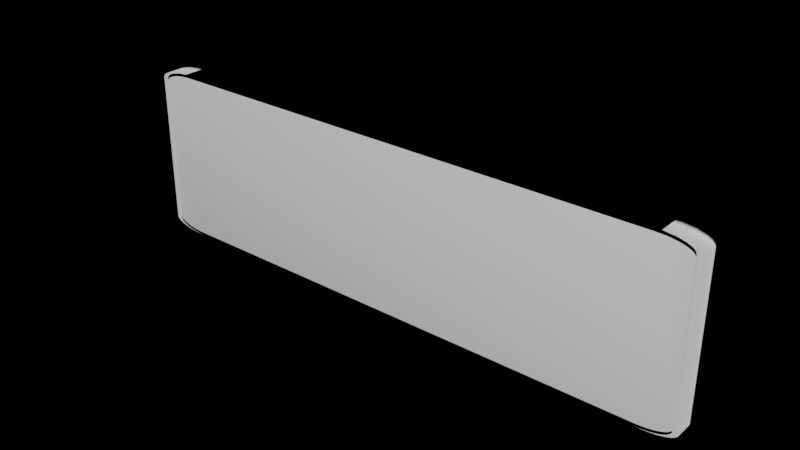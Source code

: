 # Source: 00.Panel_Block_Up.blend  (saved by Blender 3.2.14; exported with 4.5.12 LTS)
import bpy
from mathutils import Matrix  # noqa: F401  (used for matrix-valued properties, if any)

bpy.ops.wm.read_factory_settings(use_empty=True)
scene = bpy.context.scene
scene.name = 'Scene'

# ---- collections
col_collection = bpy.data.collections.new('Collection'); scene.collection.children.link(col_collection)

# ---- world
world_world = bpy.data.worlds.new('World'); scene.world = world_world
world_world.color = (0.0, 0.0, 0.0)
world_world.use_sun_shadow = False
world_world.sun_shadow_jitter_overblur = 0.0

# ---- meshes
me_cube_003 = bpy.data.meshes.new('Cube.003')
me_cube_003.from_pydata([(-0.5, -0.5, 0.09157), (-0.4418, -0.5, 0.03333), (-0.4999, -0.5, 0.08853), (-0.4997, -0.5, 0.08549), (-0.4993, -0.5, 0.08246), (-0.4987, -0.5, 0.07947), (-0.498, -0.5, 0.0765), (-0.4971, -0.5, 0.07358), (-0.4961, -0.5, 0.0707), (-0.495, -0.5, 0.06789), (-0.4937, -0.5, 0.06513), (-0.4922, -0.5, 0.06245), (-0.4906, -0.5, 0.05985), (-0.4889, -0.5, 0.05734), (-0.487, -0.5, 0.05492), (-0.485, -0.5, 0.0526), (-0.4829, -0.5, 0.05039), (-0.4807, -0.5, 0.04829), (-0.4784, -0.5, 0.04631), (-0.476, -0.5, 0.04446), (-0.4735, -0.5, 0.04273), (-0.4709, -0.5, 0.04114), (-0.4682, -0.5, 0.03968), (-0.4654, -0.5, 0.03837), (-0.4626, -0.5, 0.0372), (-0.4598, -0.5, 0.03618), (-0.4568, -0.5, 0.03532), (-0.4539, -0.5, 0.03461), (-0.4509, -0.5, 0.03405), (-0.4478, -0.5, 0.03365), (-0.4448, -0.5, 0.03341), (-0.4418, -0.5, 1.033), (-0.5, -0.5, 0.9751), (-0.4448, -0.5, 1.033), (-0.4478, -0.5, 1.033), (-0.4509, -0.5, 1.033), (-0.4539, -0.5, 1.032), (-0.4568, -0.5, 1.031), (-0.4598, -0.5, 1.03), (-0.4626, -0.5, 1.029), (-0.4654, -0.5, 1.028), (-0.4682, -0.5, 1.027), (-0.4709, -0.5, 1.026), (-0.4735, -0.5, 1.024), (-0.476, -0.5, 1.022), (-0.4784, -0.5, 1.02), (-0.4807, -0.5, 1.018), (-0.4829, -0.5, 1.016), (-0.485, -0.5, 1.014), (-0.487, -0.5, 1.012), (-0.4889, -0.5, 1.009), (-0.4906, -0.5, 1.007), (-0.4922, -0.5, 1.004), (-0.4937, -0.5, 1.002), (-0.495, -0.5, 0.9988), (-0.4961, -0.5, 0.996), (-0.4971, -0.5, 0.9931), (-0.498, -0.5, 0.9902), (-0.4987, -0.5, 0.9872), (-0.4993, -0.5, 0.9842), (-0.4997, -0.5, 0.9812), (-0.4999, -0.5, 0.9781), (-0.4418, 0.5, 0.03333), (-0.5, 0.5, 0.09157), (-0.4448, 0.5, 0.03341), (-0.4478, 0.5, 0.03365), (-0.4509, 0.5, 0.03405), (-0.4539, 0.5, 0.03461), (-0.4568, 0.5, 0.03532), (-0.4598, 0.5, 0.03618), (-0.4626, 0.5, 0.0372), (-0.4654, 0.5, 0.03837), (-0.4682, 0.5, 0.03968), (-0.4709, 0.5, 0.04114), (-0.4735, 0.5, 0.04273), (-0.476, 0.5, 0.04446), (-0.4784, 0.5, 0.04631), (-0.4807, 0.5, 0.04829), (-0.4829, 0.5, 0.05039), (-0.485, 0.5, 0.0526), (-0.487, 0.5, 0.05492), (-0.4889, 0.5, 0.05734), (-0.4906, 0.5, 0.05985), (-0.4922, 0.5, 0.06245), (-0.4937, 0.5, 0.06513), (-0.495, 0.5, 0.06789), (-0.4961, 0.5, 0.0707), (-0.4971, 0.5, 0.07358), (-0.498, 0.5, 0.0765), (-0.4987, 0.5, 0.07947), (-0.4993, 0.5, 0.08246), (-0.4997, 0.5, 0.08549), (-0.4999, 0.5, 0.08853), (-0.5, 0.5, 0.9751), (-0.4418, 0.5, 1.033), (-0.4999, 0.5, 0.9781), (-0.4997, 0.5, 0.9812), (-0.4993, 0.5, 0.9842), (-0.4987, 0.5, 0.9872), (-0.498, 0.5, 0.9902), (-0.4971, 0.5, 0.9931), (-0.4961, 0.5, 0.996), (-0.495, 0.5, 0.9988), (-0.4937, 0.5, 1.002), (-0.4922, 0.5, 1.004), (-0.4906, 0.5, 1.007), (-0.4889, 0.5, 1.009), (-0.487, 0.5, 1.012), (-0.485, 0.5, 1.014), (-0.4829, 0.5, 1.016), (-0.4807, 0.5, 1.018), (-0.4784, 0.5, 1.02), (-0.476, 0.5, 1.022), (-0.4735, 0.5, 1.024), (-0.4709, 0.5, 1.026), (-0.4682, 0.5, 1.027), (-0.4654, 0.5, 1.028), (-0.4626, 0.5, 1.029), (-0.4598, 0.5, 1.03), (-0.4568, 0.5, 1.031), (-0.4539, 0.5, 1.032), (-0.4509, 0.5, 1.033), (-0.4478, 0.5, 1.033), (-0.4448, 0.5, 1.033), (0.4418, -0.5, 0.03333), (0.5, -0.5, 0.09157), (0.4448, -0.5, 0.03341), (0.4478, -0.5, 0.03365), (0.4509, -0.5, 0.03405), (0.4539, -0.5, 0.03461), (0.4568, -0.5, 0.03532), (0.4598, -0.5, 0.03618), (0.4626, -0.5, 0.0372), (0.4654, -0.5, 0.03837), (0.4682, -0.5, 0.03968), (0.4709, -0.5, 0.04114), (0.4735, -0.5, 0.04273), (0.476, -0.5, 0.04446), (0.4784, -0.5, 0.04631), (0.4807, -0.5, 0.04829), (0.4829, -0.5, 0.05039), (0.485, -0.5, 0.0526), (0.487, -0.5, 0.05492), (0.4889, -0.5, 0.05734), (0.4906, -0.5, 0.05985), (0.4922, -0.5, 0.06245), (0.4937, -0.5, 0.06513), (0.495, -0.5, 0.06789), (0.4961, -0.5, 0.0707), (0.4971, -0.5, 0.07358), (0.498, -0.5, 0.0765), (0.4987, -0.5, 0.07947), (0.4993, -0.5, 0.08246), (0.4997, -0.5, 0.08549), (0.4999, -0.5, 0.08853), (0.5, -0.5, 0.9751), (0.4418, -0.5, 1.033), (0.4999, -0.5, 0.9781), (0.4997, -0.5, 0.9812), (0.4993, -0.5, 0.9842), (0.4987, -0.5, 0.9872), (0.498, -0.5, 0.9902), (0.4971, -0.5, 0.9931), (0.4961, -0.5, 0.996), (0.495, -0.5, 0.9988), (0.4937, -0.5, 1.002), (0.4922, -0.5, 1.004), (0.4906, -0.5, 1.007), (0.4889, -0.5, 1.009), (0.487, -0.5, 1.012), (0.485, -0.5, 1.014), (0.4829, -0.5, 1.016), (0.4807, -0.5, 1.018), (0.4784, -0.5, 1.02), (0.476, -0.5, 1.022), (0.4735, -0.5, 1.024), (0.4709, -0.5, 1.026), (0.4682, -0.5, 1.027), (0.4654, -0.5, 1.028), (0.4626, -0.5, 1.029), (0.4598, -0.5, 1.03), (0.4568, -0.5, 1.031), (0.4539, -0.5, 1.032), (0.4509, -0.5, 1.033), (0.4478, -0.5, 1.033), (0.4448, -0.5, 1.033), (0.5, 0.5, 0.09157), (0.4418, 0.5, 0.03333), (0.4999, 0.5, 0.08853), (0.4997, 0.5, 0.08549), (0.4993, 0.5, 0.08246), (0.4987, 0.5, 0.07947), (0.498, 0.5, 0.0765), (0.4971, 0.5, 0.07358), (0.4961, 0.5, 0.0707), (0.495, 0.5, 0.06789), (0.4937, 0.5, 0.06513), (0.4922, 0.5, 0.06245), (0.4906, 0.5, 0.05985), (0.4889, 0.5, 0.05734), (0.487, 0.5, 0.05492), (0.485, 0.5, 0.0526), (0.4829, 0.5, 0.05039), (0.4807, 0.5, 0.04829), (0.4784, 0.5, 0.04631), (0.476, 0.5, 0.04446), (0.4735, 0.5, 0.04273), (0.4709, 0.5, 0.04114), (0.4682, 0.5, 0.03968), (0.4654, 0.5, 0.03837), (0.4626, 0.5, 0.0372), (0.4598, 0.5, 0.03618), (0.4568, 0.5, 0.03532), (0.4539, 0.5, 0.03461), (0.4509, 0.5, 0.03405), (0.4478, 0.5, 0.03365), (0.4448, 0.5, 0.03341), (0.4418, 0.5, 1.033), (0.5, 0.5, 0.9751), (0.4448, 0.5, 1.033), (0.4478, 0.5, 1.033), (0.4509, 0.5, 1.033), (0.4539, 0.5, 1.032), (0.4568, 0.5, 1.031), (0.4598, 0.5, 1.03), (0.4626, 0.5, 1.029), (0.4654, 0.5, 1.028), (0.4682, 0.5, 1.027), (0.4709, 0.5, 1.026), (0.4735, 0.5, 1.024), (0.476, 0.5, 1.022), (0.4784, 0.5, 1.02), (0.4807, 0.5, 1.018), (0.4829, 0.5, 1.016), (0.485, 0.5, 1.014), (0.487, 0.5, 1.012), (0.4889, 0.5, 1.009), (0.4906, 0.5, 1.007), (0.4922, 0.5, 1.004), (0.4937, 0.5, 1.002), (0.495, 0.5, 0.9988), (0.4961, 0.5, 0.996), (0.4971, 0.5, 0.9931), (0.498, 0.5, 0.9902), (0.4987, 0.5, 0.9872), (0.4993, 0.5, 0.9842), (0.4997, 0.5, 0.9812), (0.4999, 0.5, 0.9781), (-0.49, -0.5, 0.1052), (-0.4899, -0.5, 0.1022), (-0.4897, -0.5, 0.0993), (-0.4893, -0.5, 0.09638), (-0.4881, -0.5, 0.09062), (-0.4888, -0.5, 0.09348), (-0.4872, -0.5, 0.08779), (-0.4862, -0.5, 0.08501), (-0.4838, -0.5, 0.07963), (-0.4851, -0.5, 0.08229), (-0.4808, -0.5, 0.07453), (-0.4773, -0.5, 0.06976), (-0.4791, -0.5, 0.0721), (-0.4824, -0.5, 0.07704), (-0.4753, -0.5, 0.06752), (-0.4733, -0.5, 0.06538), (-0.4688, -0.5, 0.06144), (-0.4711, -0.5, 0.06335), (-0.464, -0.5, 0.05797), (-0.4588, -0.5, 0.05503), (-0.4615, -0.5, 0.05643), (-0.4665, -0.5, 0.05964), (-0.4534, -0.5, 0.05263), (-0.4477, -0.5, 0.05081), (-0.4506, -0.5, 0.05164), (-0.4419, -0.5, 0.04958), (-0.4419, -0.5, 1.015), (-0.4448, -0.5, 0.05012), (-0.4561, -0.5, 0.05376), (-0.49, -0.5, 0.9593), (-0.4899, -0.5, 0.9622), (-0.4897, -0.5, 0.9651), (-0.4888, -0.5, 0.971), (-0.4893, -0.5, 0.9681), (-0.4881, -0.5, 0.9738), (-0.4872, -0.5, 0.9767), (-0.4851, -0.5, 0.9822), (-0.4862, -0.5, 0.9794), (-0.4824, -0.5, 0.9874), (-0.4791, -0.5, 0.9923), (-0.4808, -0.5, 0.9899), (-0.4838, -0.5, 0.9848), (-0.4733, -0.5, 0.9991), (-0.4753, -0.5, 0.9969), (-0.4688, -0.5, 1.003), (-0.464, -0.5, 1.006), (-0.4665, -0.5, 1.005), (-0.4711, -0.5, 1.001), (-0.4588, -0.5, 1.009), (-0.4534, -0.5, 1.012), (-0.4561, -0.5, 1.011), (-0.4477, -0.5, 1.014), (-0.4448, -0.5, 1.014), (-0.4506, -0.5, 1.013), (-0.4615, -0.5, 1.008), (-0.4773, -0.5, 0.9947), (0.4419, -0.5, 1.015), (0.4419, -0.5, 0.04958), (0.4448, -0.5, 0.05012), (0.4506, -0.5, 0.05164), (0.4477, -0.5, 0.05081), (0.4534, -0.5, 0.05263), (0.4561, -0.5, 0.05376), (0.4615, -0.5, 0.05643), (0.4588, -0.5, 0.05503), (0.4665, -0.5, 0.05964), (0.4711, -0.5, 0.06335), (0.4688, -0.5, 0.06144), (0.464, -0.5, 0.05797), (0.4733, -0.5, 0.06538), (0.4753, -0.5, 0.06752), (0.4791, -0.5, 0.0721), (0.4773, -0.5, 0.06976), (0.4824, -0.5, 0.07704), (0.4851, -0.5, 0.08229), (0.4838, -0.5, 0.07963), (0.4808, -0.5, 0.07453), (0.4872, -0.5, 0.08779), (0.4888, -0.5, 0.09348), (0.4881, -0.5, 0.09062), (0.4897, -0.5, 0.0993), (0.49, -0.5, 0.1052), (0.4899, -0.5, 0.1022), (0.4893, -0.5, 0.09638), (0.4862, -0.5, 0.08501), (0.4477, -0.5, 1.014), (0.4448, -0.5, 1.014), (0.4534, -0.5, 1.012), (0.4588, -0.5, 1.009), (0.4561, -0.5, 1.011), (0.4506, -0.5, 1.013), (0.4665, -0.5, 1.005), (0.464, -0.5, 1.006), (0.4711, -0.5, 1.001), (0.4753, -0.5, 0.9969), (0.4733, -0.5, 0.9991), (0.4688, -0.5, 1.003), (0.4615, -0.5, 1.008), (0.4791, -0.5, 0.9923), (0.4824, -0.5, 0.9874), (0.4808, -0.5, 0.9899), (0.4851, -0.5, 0.9822), (0.4872, -0.5, 0.9767), (0.4862, -0.5, 0.9794), (0.4838, -0.5, 0.9848), (0.4893, -0.5, 0.9681), (0.4888, -0.5, 0.971), (0.4899, -0.5, 0.9622), (0.49, -0.5, 0.9593), (0.4897, -0.5, 0.9651), (0.4881, -0.5, 0.9738), (0.4773, -0.5, 0.9947), (-0.4389, -0.5, 0.0492), (-0.4389, -0.5, 1.015), (-0.4329, -0.5, 0.04889), (-0.4359, -0.5, 0.04897), (-0.4329, -0.5, 1.016), (-0.4359, -0.5, 1.015), (0.4329, -0.5, 1.016), (0.4389, -0.5, 1.015), (0.4389, -0.5, 0.0492), (0.4329, -0.5, 0.04889), (0.4359, -0.5, 0.04897), (0.4359, -0.5, 1.015), (-0.49, 0.5, 0.1052), (-0.4899, 0.5, 0.1022), (-0.4897, 0.5, 0.0993), (-0.4893, 0.5, 0.09638), (-0.4881, 0.5, 0.09062), (-0.4888, 0.5, 0.09348), (-0.4872, 0.5, 0.08779), (-0.4862, 0.5, 0.08501), (-0.4838, 0.5, 0.07963), (-0.4851, 0.5, 0.08229), (-0.4808, 0.5, 0.07453), (-0.4773, 0.5, 0.06976), (-0.4791, 0.5, 0.0721), (-0.4824, 0.5, 0.07704), (-0.4753, 0.5, 0.06752), (-0.4733, 0.5, 0.06538), (-0.4688, 0.5, 0.06144), (-0.4711, 0.5, 0.06335), (-0.464, 0.5, 0.05797), (-0.4588, 0.5, 0.05503), (-0.4615, 0.5, 0.05643), (-0.4665, 0.5, 0.05964), (-0.4534, 0.5, 0.05263), (-0.4477, 0.5, 0.05081), (-0.4506, 0.5, 0.05164), (-0.4419, 0.5, 0.04958), (-0.4419, 0.5, 1.015), (-0.4448, 0.5, 0.05012), (-0.4561, 0.5, 0.05376), (-0.49, 0.5, 0.9593), (-0.4899, 0.5, 0.9622), (-0.4897, 0.5, 0.9651), (-0.4888, 0.5, 0.971), (-0.4893, 0.5, 0.9681), (-0.4881, 0.5, 0.9738), (-0.4872, 0.5, 0.9767), (-0.4851, 0.5, 0.9822), (-0.4862, 0.5, 0.9794), (-0.4824, 0.5, 0.9874), (-0.4791, 0.5, 0.9923), (-0.4808, 0.5, 0.9899), (-0.4838, 0.5, 0.9848), (-0.4733, 0.5, 0.9991), (-0.4753, 0.5, 0.9969), (-0.4688, 0.5, 1.003), (-0.464, 0.5, 1.006), (-0.4665, 0.5, 1.005), (-0.4711, 0.5, 1.001), (-0.4588, 0.5, 1.009), (-0.4534, 0.5, 1.012), (-0.4561, 0.5, 1.011), (-0.4477, 0.5, 1.014), (-0.4448, 0.5, 1.014), (-0.4506, 0.5, 1.013), (-0.4615, 0.5, 1.008), (-0.4773, 0.5, 0.9947), (0.4419, 0.5, 0.04958), (0.4419, 0.5, 1.015), (0.4448, 0.5, 0.05012), (0.4506, 0.5, 0.05164), (0.4477, 0.5, 0.05081), (0.4534, 0.5, 0.05263), (0.4561, 0.5, 0.05376), (0.4615, 0.5, 0.05643), (0.4588, 0.5, 0.05503), (0.4665, 0.5, 0.05964), (0.4711, 0.5, 0.06335), (0.4688, 0.5, 0.06144), (0.464, 0.5, 0.05797), (0.4733, 0.5, 0.06538), (0.4753, 0.5, 0.06752), (0.4791, 0.5, 0.0721), (0.4773, 0.5, 0.06976), (0.4824, 0.5, 0.07704), (0.4851, 0.5, 0.08229), (0.4838, 0.5, 0.07963), (0.4808, 0.5, 0.07453), (0.4872, 0.5, 0.08779), (0.4888, 0.5, 0.09348), (0.4881, 0.5, 0.09062), (0.4897, 0.5, 0.0993), (0.49, 0.5, 0.1052), (0.4899, 0.5, 0.1022), (0.4893, 0.5, 0.09638), (0.4862, 0.5, 0.08501), (0.4448, 0.5, 1.014), (0.4477, 0.5, 1.014), (0.4506, 0.5, 1.013), (0.4534, 0.5, 1.012), (0.4588, 0.5, 1.009), (0.4561, 0.5, 1.011), (0.4665, 0.5, 1.005), (0.464, 0.5, 1.006), (0.4711, 0.5, 1.001), (0.4753, 0.5, 0.9969), (0.4733, 0.5, 0.9991), (0.4688, 0.5, 1.003), (0.4615, 0.5, 1.008), (0.4791, 0.5, 0.9923), (0.4824, 0.5, 0.9874), (0.4808, 0.5, 0.9899), (0.4851, 0.5, 0.9822), (0.4872, 0.5, 0.9767), (0.4862, 0.5, 0.9794), (0.4838, 0.5, 0.9848), (0.4893, 0.5, 0.9681), (0.4888, 0.5, 0.971), (0.4899, 0.5, 0.9622), (0.49, 0.5, 0.9593), (0.4897, 0.5, 0.9651), (0.4881, 0.5, 0.9738), (0.4773, 0.5, 0.9947), (-0.4389, 0.5, 0.0492), (-0.4389, 0.5, 1.015), (-0.4329, 0.5, 0.04889), (-0.4359, 0.5, 0.04897), (-0.4329, 0.5, 1.016), (-0.4359, 0.5, 1.015), (0.4329, 0.5, 1.016), (0.4389, 0.5, 1.015), (0.4389, 0.5, 0.0492), (0.4329, 0.5, 0.04889), (0.4359, 0.5, 0.04897), (0.4359, 0.5, 1.015), (-0.49, -0.5, 0.6317), (0.49, -0.5, 0.1041), (0.49, -0.5, 0.9611), (0.4891, -0.5, 0.09527), (0.4895, -0.5, 0.09818), (0.4898, -0.5, 0.1011), (0.4898, -0.5, 0.964), (0.4894, -0.5, 0.9669), (0.489, -0.5, 0.9698), (0.4883, -0.5, 0.9727), (0.4875, -0.5, 0.9756), (0.4866, -0.5, 0.9784), (0.4855, -0.5, 0.9811), (0.4843, -0.5, 0.9838), (0.4829, -0.5, 0.9864), (0.4814, -0.5, 0.989), (0.4797, -0.5, 0.9914), (0.478, -0.5, 0.9938), (0.4761, -0.5, 0.9961), (0.4741, -0.5, 0.9982), (0.1009, -0.5, 1.016), (0.4885, -0.5, 0.09238), (0.4877, -0.5, 0.08953), (0.4868, -0.5, 0.08673), (0.4858, -0.5, 0.08397), (0.4846, -0.5, 0.08127), (0.4832, -0.5, 0.07864), (0.4818, -0.5, 0.07607), (0.4801, -0.5, 0.07359), (0.4784, -0.5, 0.0712), (0.4765, -0.5, 0.0689), (0.4746, -0.5, 0.0667), (0.4725, -0.5, 0.0646), (-0.4719, -0.5, 0.06413), (0.4702, -0.5, 0.06262), (0.4679, -0.5, 0.06075), (-0.4697, -0.5, 0.06217), (-0.4674, -0.5, 0.06033), (0.4655, -0.5, 0.059), (0.463, -0.5, 0.05738), (-0.465, -0.5, 0.05861), (-0.4624, -0.5, 0.05702), (0.4605, -0.5, 0.05589), (0.4578, -0.5, 0.05454), (-0.4598, -0.5, 0.05556), (-0.4572, -0.5, 0.05424), (0.4551, -0.5, 0.05332), (0.4523, -0.5, 0.05225), (-0.4544, -0.5, 0.05306), (-0.4516, -0.5, 0.05202), (0.4495, -0.5, 0.05132), (0.4466, -0.5, 0.05054), (-0.4488, -0.5, 0.05113), (-0.4459, -0.5, 0.05038), (0.4437, -0.5, 0.04991), (0.4407, -0.5, 0.04943), (-0.443, -0.5, 0.04979), (-0.44, -0.5, 0.04934), (0.4377, -0.5, 0.04911), (0.4348, -0.5, 0.04894), (-0.4371, -0.5, 0.04905), (-0.4341, -0.5, 0.04892), (-0.4882, 0.5, 0.09132), (-0.4874, 0.5, 0.08848), (-0.4865, 0.5, 0.08569), (-0.4853, 0.5, 0.08295), (-0.4841, 0.5, 0.08028), (-0.4827, 0.5, 0.07767), (-0.4812, 0.5, 0.07514), (-0.4795, 0.5, 0.07269), (-0.4777, 0.5, 0.07033), (-0.4758, 0.5, 0.06806), (-0.4738, 0.5, 0.0659), (-0.2219, 0.5, 0.04889), (-0.4899, 0.5, 0.103), (-0.49, 0.5, 0.96), (-0.4889, 0.5, 0.09419), (-0.4894, 0.5, 0.09709), (-0.4897, 0.5, 0.1), (-0.4899, 0.5, 0.9629), (-0.4896, 0.5, 0.9659), (-0.4892, 0.5, 0.9688), (-0.4886, 0.5, 0.9717), (-0.4878, 0.5, 0.9745), (-0.487, 0.5, 0.9773), (-0.4859, 0.5, 0.9801), (-0.4848, 0.5, 0.9828), (-0.4834, 0.5, 0.9854), (-0.482, 0.5, 0.988), (-0.4683, 0.5, 1.003), (-0.4659, 0.5, 1.005), (-0.4634, 0.5, 1.007), (-0.4527, 0.5, 1.012), (-0.4411, 0.5, 1.015), (-0.4382, 0.5, 1.015), (-0.4352, 0.5, 1.015), (-0.4441, 0.5, 1.014), (-0.4499, 0.5, 1.013), (-0.447, 0.5, 1.014), (-0.4608, 0.5, 1.008), (-0.4582, 0.5, 1.01), (-0.4555, 0.5, 1.011), (-0.4804, 0.5, 0.9905), (-0.4787, 0.5, 0.9929), (-0.4768, 0.5, 0.9952), (-0.4748, 0.5, 0.9974), (-0.4728, 0.5, 0.9996), (-0.4706, 0.5, 1.002), (0.4366, 0.5, 1.015), (0.4337, 0.5, 1.016), (0.4426, 0.5, 1.015), (0.4396, 0.5, 1.015), (0.4512, 0.5, 1.013), (0.4484, 0.5, 1.013), (0.4455, 0.5, 1.014), (0.4671, 0.5, 1.004), (0.4646, 0.5, 1.006), (0.4621, 0.5, 1.008), (0.4595, 0.5, 1.009), (0.4568, 0.5, 1.01), (0.4541, 0.5, 1.012), (0.49, 0.5, 0.3133), (0.4716, 0.5, 1.001), (0.4694, 0.5, 1.003), (0.1416, -0.1636, 1.016), (0.4802, -0.1636, 0.07371), (-0.4803, 0.2167, 0.9906), (-0.4759, 0.2167, 0.06815), (-0.4748, 0.2167, 0.9975), (0.4885, -0.1636, 0.09252), (0.4855, -0.1636, 0.9812), (0.4813, -0.1636, 0.9891), (-0.4428, -0.1636, 0.04976), (0.4878, -0.1636, 0.08967), (-0.4727, 0.2167, 0.9996), (-0.4891, 0.2167, 0.9689), (-0.4786, 0.2167, 0.993), (-0.4469, 0.2167, 1.014), (-0.4543, -0.1636, 0.05301), (-0.4865, 0.2167, 0.0858), (0.4427, 0.2167, 1.015), (-0.4886, 0.2167, 0.9718), (-0.4718, -0.1636, 0.06403), (-0.4899, 0.2167, 0.1031), (-0.4351, 0.2167, 1.016), (0.4524, -0.1636, 0.0523), (-0.457, -0.1636, 0.05418), (0.4896, -0.1636, 0.09832), (-0.4554, 0.2167, 1.011), (0.4842, -0.1636, 0.9839), (-0.4739, 0.2167, 0.06598), (-0.4581, 0.2167, 1.01), (0.4828, -0.1636, 0.9865), (0.4695, 0.2167, 1.002), (0.4858, -0.1636, 0.0841), (-0.441, 0.2167, 1.015), (-0.4339, -0.1636, 0.04891), (0.4833, -0.1636, 0.07876), (-0.4767, 0.2167, 0.9953), (0.4467, -0.1636, 0.05058), (0.4875, -0.1636, 0.9757), (-0.49, 0.2167, 0.9601), (-0.4869, 0.2167, 0.9774), (-0.4812, 0.2167, 0.07524), (0.4704, -0.1636, 0.06271), (0.4671, 0.2167, 1.004), (-0.4658, 0.2167, 1.005), (0.4514, 0.2167, 1.013), (0.4368, 0.2167, 1.015), (0.468, -0.1636, 0.06083), (-0.4623, -0.1636, 0.05695), (0.4379, -0.1636, 0.04912), (-0.4607, 0.2167, 1.008), (0.4891, -0.1636, 0.09541), (0.4606, -0.1636, 0.05596), (-0.4899, 0.2167, 0.963), (-0.4898, 0.2167, 0.1001), (-0.49, -0.1636, 0.6719), (-0.4633, 0.2167, 1.007), (-0.4497, 0.2167, 1.013), (0.4785, -0.1636, 0.07131), (-0.4399, -0.1636, 0.04933), (0.4894, -0.1636, 0.9671), (0.4496, -0.1636, 0.05136), (0.4846, -0.1636, 0.08139), (0.49, 0.2167, 0.3471), (-0.4648, -0.1636, 0.05853), (-0.4796, 0.2167, 0.07278), (0.4797, -0.1636, 0.9915), (0.4766, -0.1636, 0.069), (-0.4883, 0.2167, 0.09143), (0.474, -0.1636, 0.9983), (-0.4859, 0.2167, 0.9802), (-0.4819, 0.2167, 0.9881), (0.4438, -0.1636, 0.04994), (-0.4874, 0.2167, 0.08859), (0.4717, 0.2167, 1.001), (0.4889, -0.1636, 0.97), (0.4779, -0.1636, 0.9939), (0.4456, 0.2167, 1.014), (0.4552, -0.1636, 0.05338), (0.4869, -0.1636, 0.08686), (-0.444, 0.2167, 1.014), (0.4883, -0.1636, 0.9729), (0.4726, -0.1636, 0.0647), (0.49, -0.1636, 0.1042), (0.4338, 0.2167, 1.016), (-0.4515, -0.1636, 0.05198), (0.4579, -0.1636, 0.0546), (-0.4894, 0.2167, 0.09721), (0.4542, 0.2167, 1.011), (-0.4847, 0.2167, 0.9829), (0.4746, -0.1636, 0.0668), (0.4569, 0.2167, 1.01), (-0.4834, 0.2167, 0.9855), (-0.4705, 0.2167, 1.002), (-0.4854, 0.2167, 0.08306), (0.4397, 0.2167, 1.015), (-0.1876, 0.2167, 0.04889), (0.4349, -0.1636, 0.04894), (-0.4828, 0.2167, 0.07777), (0.476, -0.1636, 0.9962), (-0.4458, -0.1636, 0.05035), (-0.4878, 0.2167, 0.9746), (0.4899, -0.1636, 0.9612), (0.4865, -0.1636, 0.9785), (0.4818, -0.1636, 0.07619), (-0.4696, -0.1636, 0.06208), (-0.4682, 0.2167, 1.004), (0.4647, 0.2167, 1.006), (-0.4526, 0.2167, 1.012), (-0.438, 0.2167, 1.015), (-0.4673, -0.1636, 0.06024), (0.4632, -0.1636, 0.05745), (-0.4369, -0.1636, 0.04904), (0.4596, 0.2167, 1.009), (-0.4889, 0.2167, 0.0943), (-0.4597, -0.1636, 0.0555), (0.4898, -0.1636, 0.1013), (0.4622, 0.2167, 1.008), (0.4898, -0.1636, 0.9642), (0.4485, 0.2167, 1.013), (-0.4778, 0.2167, 0.07042), (0.4409, -0.1636, 0.04945), (-0.4896, 0.2167, 0.966), (-0.4487, -0.1636, 0.05109), (-0.4841, 0.2167, 0.08038), (0.4656, -0.1636, 0.05908)], [], [(499, 326, 125, 155, 157, 158, 159, 160, 161, 162, 163, 164, 165, 166, 167, 168, 169, 170, 171, 172, 173, 174, 175, 176, 177, 178, 179, 180, 181, 182, 183, 184, 185, 156, 31, 33, 34, 35, 36, 37, 38, 39, 40, 41, 42, 43, 44, 45, 46, 47, 48, 49, 50, 51, 52, 53, 54, 55, 56, 57, 58, 59, 60, 61, 32, 0, 253, 251, 250, 249, 248, 496, 277, 278, 279, 281, 280, 282, 283, 285, 284, 289, 286, 288, 287, 303, 291, 290, 295, 292, 294, 293, 302, 296, 298, 297, 301, 299, 300, 274, 361, 365, 364, 516, 366, 371, 367, 304, 334, 333, 338, 335, 337, 336, 345, 340, 339, 344, 341, 343, 515, 342, 514, 359, 513, 346, 512, 348, 511, 347, 510, 352, 509, 349, 508, 351, 507, 350, 506, 358, 505, 354, 504, 353, 503, 357, 502, 355, 498, 356, 329, 497, 330, 501, 328, 500, 331), (29, 30, 1, 124, 126, 127, 128, 129, 130, 131, 132, 133, 134, 135, 136, 137, 138, 139, 140, 141, 142, 143, 144, 145, 146, 147, 148, 149, 150, 151, 152, 153, 154, 125, 326, 517, 327, 518, 325, 519, 332, 520, 322, 521, 323, 522, 321, 523, 324, 524, 319, 525, 320, 526, 318, 527, 317, 528, 314, 530, 315, 531, 313, 534, 316, 535, 311, 538, 312, 539, 310, 542, 309, 543, 307, 546, 308, 547, 306, 550, 305, 551, 368, 554, 370, 555, 369, 362, 557, 363, 556, 360, 553, 273, 552, 275, 549, 271, 548, 272, 545, 270, 544, 276, 541, 267, 540, 268, 537, 266, 536, 269, 533, 264, 532, 265, 529, 263, 262, 259, 260, 258, 261, 256, 257, 255, 254, 252, 253, 0, 2, 3, 4, 5, 6, 7, 8, 9, 10, 11, 12, 13, 14, 15, 16, 17, 18, 19, 20, 21, 22, 23, 24, 25, 26, 27, 28), (186, 218, 155, 125), (217, 94, 31, 156), (0, 32, 93, 63), (215, 216, 187, 62, 64, 65, 66, 67, 68, 69, 70, 71, 72, 73, 74, 75, 76, 77, 78, 79, 80, 81, 82, 83, 84, 85, 86, 87, 88, 89, 90, 91, 92, 63, 377, 558, 376, 559, 378, 560, 379, 561, 381, 562, 380, 563, 385, 564, 382, 565, 384, 566, 383, 567, 386, 568, 387, 389, 388, 393, 390, 392, 391, 400, 394, 396, 395, 399, 397, 484, 487, 486, 569, 493, 494, 492, 428, 430, 432, 431, 433, 434, 436, 435, 440, 437, 439, 438, 441, 442, 444, 443, 448, 445, 447, 446, 456, 449, 451, 450, 186, 188, 189, 190, 191, 192, 193, 194, 195, 196, 197, 198, 199, 200, 201, 202, 203, 204, 205, 206, 207, 208, 209, 210, 211, 212, 213, 214), (377, 63, 93, 95, 96, 97, 98, 99, 100, 101, 102, 103, 104, 105, 106, 107, 108, 109, 110, 111, 112, 113, 114, 115, 116, 117, 118, 119, 120, 121, 122, 123, 94, 217, 219, 220, 221, 222, 223, 224, 225, 226, 227, 228, 229, 230, 231, 232, 233, 234, 235, 236, 237, 238, 239, 240, 241, 242, 243, 244, 245, 246, 247, 218, 186, 450, 455, 452, 454, 453, 617, 480, 479, 481, 477, 478, 482, 474, 475, 473, 476, 471, 472, 470, 483, 466, 467, 618, 465, 619, 468, 611, 463, 612, 464, 613, 469, 614, 461, 615, 462, 616, 460, 608, 459, 609, 458, 610, 457, 606, 429, 607, 491, 604, 495, 605, 490, 488, 591, 489, 590, 485, 589, 398, 592, 424, 594, 423, 593, 425, 588, 421, 597, 422, 596, 420, 595, 426, 587, 417, 586, 418, 585, 416, 603, 419, 602, 414, 601, 415, 600, 427, 599, 411, 598, 412, 584, 410, 583, 413, 582, 408, 581, 409, 580, 407, 579, 406, 578, 404, 577, 405, 576, 403, 575, 402, 571, 401, 372, 570, 373, 574, 374, 573, 375, 572), (62, 1, 30, 64), (64, 30, 29, 65), (65, 29, 28, 66), (66, 28, 27, 67), (67, 27, 26, 68), (68, 26, 25, 69), (69, 25, 24, 70), (70, 24, 23, 71), (71, 23, 22, 72), (72, 22, 21, 73), (73, 21, 20, 74), (74, 20, 19, 75), (75, 19, 18, 76), (76, 18, 17, 77), (77, 17, 16, 78), (78, 16, 15, 79), (79, 15, 14, 80), (80, 14, 13, 81), (81, 13, 12, 82), (82, 12, 11, 83), (83, 11, 10, 84), (84, 10, 9, 85), (85, 9, 8, 86), (86, 8, 7, 87), (87, 7, 6, 88), (88, 6, 5, 89), (89, 5, 4, 90), (90, 4, 3, 91), (91, 3, 2, 92), (92, 2, 0, 63), (31, 94, 123, 33), (33, 123, 122, 34), (34, 122, 121, 35), (35, 121, 120, 36), (36, 120, 119, 37), (37, 119, 118, 38), (38, 118, 117, 39), (39, 117, 116, 40), (40, 116, 115, 41), (41, 115, 114, 42), (42, 114, 113, 43), (43, 113, 112, 44), (44, 112, 111, 45), (45, 111, 110, 46), (46, 110, 109, 47), (47, 109, 108, 48), (48, 108, 107, 49), (49, 107, 106, 50), (50, 106, 105, 51), (51, 105, 104, 52), (52, 104, 103, 53), (53, 103, 102, 54), (54, 102, 101, 55), (55, 101, 100, 56), (56, 100, 99, 57), (57, 99, 98, 58), (58, 98, 97, 59), (59, 97, 96, 60), (60, 96, 95, 61), (61, 95, 93, 32), (124, 187, 216, 126), (126, 216, 215, 127), (127, 215, 214, 128), (128, 214, 213, 129), (129, 213, 212, 130), (130, 212, 211, 131), (131, 211, 210, 132), (132, 210, 209, 133), (133, 209, 208, 134), (134, 208, 207, 135), (135, 207, 206, 136), (136, 206, 205, 137), (137, 205, 204, 138), (138, 204, 203, 139), (139, 203, 202, 140), (140, 202, 201, 141), (141, 201, 200, 142), (142, 200, 199, 143), (143, 199, 198, 144), (144, 198, 197, 145), (145, 197, 196, 146), (146, 196, 195, 147), (147, 195, 194, 148), (148, 194, 193, 149), (149, 193, 192, 150), (150, 192, 191, 151), (151, 191, 190, 152), (152, 190, 189, 153), (153, 189, 188, 154), (154, 188, 186, 125), (217, 156, 185, 219), (219, 185, 184, 220), (220, 184, 183, 221), (221, 183, 182, 222), (222, 182, 181, 223), (223, 181, 180, 224), (224, 180, 179, 225), (225, 179, 178, 226), (226, 178, 177, 227), (227, 177, 176, 228), (228, 176, 175, 229), (229, 175, 174, 230), (230, 174, 173, 231), (231, 173, 172, 232), (232, 172, 171, 233), (233, 171, 170, 234), (234, 170, 169, 235), (235, 169, 168, 236), (236, 168, 167, 237), (237, 167, 166, 238), (238, 166, 165, 239), (239, 165, 164, 240), (240, 164, 163, 241), (241, 163, 162, 242), (242, 162, 161, 243), (243, 161, 160, 244), (244, 160, 159, 245), (245, 159, 158, 246), (246, 158, 157, 247), (247, 157, 155, 218), (62, 187, 124, 1), (453, 681, 617), (356, 480, 617, 681, 453, 329), (516, 364, 488, 490, 366, 620), (516, 620, 366), (496, 248, 372, 401, 277, 673), (277, 496, 673), (557, 362, 652), (362, 486, 487, 363, 557, 652), (556, 363, 730), (363, 487, 484, 360, 556, 730), (553, 360, 677), (360, 484, 397, 273, 553, 677), (552, 273, 628), (273, 397, 399, 275, 552, 628), (549, 275, 718), (275, 399, 395, 271, 549, 718), (548, 271, 741), (271, 395, 396, 272, 548, 741), (545, 272, 703), (272, 396, 394, 270, 545, 703), (544, 270, 634), (270, 394, 400, 276, 544, 634), (541, 276, 642), (276, 400, 391, 267, 541, 642), (540, 267, 733), (267, 391, 392, 268, 540, 733), (537, 268, 666), (268, 392, 390, 266, 537, 666), (536, 266, 682), (266, 390, 393, 269, 536, 682), (533, 269, 728), (269, 393, 388, 264, 533, 728), (532, 264, 723), (264, 388, 389, 265, 532, 723), (529, 265, 638), (265, 389, 387, 263, 529, 638), (568, 386, 262, 263, 387, 646), (387, 568, 646), (567, 383, 259, 262, 386, 623), (386, 567, 623), (566, 384, 260, 259, 383, 738), (383, 566, 738), (565, 382, 258, 260, 384, 683), (384, 565, 683), (564, 385, 261, 258, 382, 659), (382, 564, 659), (563, 380, 256, 261, 385, 716), (385, 563, 716), (562, 381, 257, 256, 380, 742), (380, 562, 742), (561, 379, 255, 257, 381, 712), (381, 561, 712), (560, 378, 254, 255, 379, 635), (379, 560, 635), (559, 376, 252, 254, 378, 691), (378, 559, 691), (558, 377, 253, 252, 376, 686), (376, 558, 686), (572, 375, 251, 253, 377, 732), (377, 572, 732), (573, 374, 250, 251, 375, 705), (375, 573, 705), (574, 373, 249, 250, 374, 672), (374, 574, 672), (570, 372, 248, 249, 373, 639), (373, 570, 639), (364, 365, 489, 640, 591, 488), (591, 640, 489), (365, 361, 485, 727, 590, 489), (590, 727, 485), (361, 274, 398, 651, 589, 485), (589, 651, 398), (274, 300, 424, 698, 592, 398), (592, 698, 424), (300, 299, 423, 633, 594, 424), (594, 633, 423), (299, 301, 425, 675, 593, 423), (593, 675, 425), (301, 297, 421, 726, 588, 425), (588, 726, 421), (297, 298, 422, 644, 597, 421), (597, 644, 422), (298, 296, 420, 647, 596, 422), (596, 647, 420), (296, 302, 426, 668, 595, 420), (595, 668, 426), (302, 293, 417, 674, 587, 426), (587, 674, 417), (293, 294, 418, 662, 586, 417), (586, 662, 418), (294, 292, 416, 724, 585, 418), (585, 724, 416), (292, 295, 419, 711, 603, 416), (603, 711, 419), (295, 290, 414, 630, 602, 419), (602, 630, 414), (601, 414, 290, 291, 415, 624), (415, 601, 624), (600, 415, 291, 303, 427, 654), (427, 600, 654), (599, 427, 303, 287, 411, 632), (411, 599, 632), (598, 411, 287, 288, 412, 622), (412, 598, 622), (584, 412, 288, 286, 410, 689), (410, 584, 689), (583, 410, 286, 289, 413, 710), (413, 583, 710), (582, 413, 289, 284, 408, 707), (408, 582, 707), (581, 408, 284, 285, 409, 688), (409, 581, 688), (580, 409, 285, 283, 407, 658), (407, 580, 658), (579, 407, 283, 282, 406, 719), (406, 579, 719), (578, 406, 282, 280, 404, 637), (404, 578, 637), (577, 404, 280, 281, 405, 631), (405, 577, 631), (576, 405, 281, 279, 403, 740), (403, 576, 740), (575, 403, 279, 278, 402, 671), (402, 575, 671), (571, 402, 278, 277, 401, 657), (401, 571, 657), (555, 370, 715), (370, 494, 493, 369, 555, 715), (554, 368, 667), (368, 492, 494, 370, 554, 667), (551, 305, 739), (305, 428, 492, 368, 551, 739), (550, 306, 690), (306, 430, 428, 305, 550, 690), (547, 308, 655), (308, 432, 430, 306, 547, 655), (546, 307, 679), (307, 431, 432, 308, 546, 679), (543, 309, 641), (309, 433, 431, 307, 543, 641), (542, 310, 696), (310, 434, 433, 309, 542, 696), (539, 312, 704), (312, 436, 434, 310, 539, 704), (538, 311, 670), (311, 435, 436, 312, 538, 670), (535, 316, 729), (316, 440, 435, 311, 535, 729), (534, 313, 743), (313, 437, 440, 316, 534, 743), (531, 315, 665), (315, 439, 437, 313, 531, 665), (530, 314, 660), (314, 438, 439, 315, 530, 660), (528, 317, 700), (317, 441, 438, 314, 528, 700), (441, 317, 527, 708, 318, 442), (318, 708, 527), (442, 318, 526, 685, 320, 444), (320, 685, 526), (444, 320, 525, 676, 319, 443), (319, 676, 525), (443, 319, 524, 621, 324, 448), (324, 621, 524), (448, 324, 523, 722, 321, 445), (321, 722, 523), (445, 321, 522, 653, 323, 447), (323, 653, 522), (447, 323, 521, 680, 322, 446), (322, 680, 521), (446, 322, 520, 650, 332, 456), (332, 650, 520), (456, 332, 519, 697, 325, 449), (325, 697, 519), (449, 325, 518, 629, 327, 451), (327, 629, 518), (451, 327, 517, 625, 326, 450), (326, 625, 517), (450, 326, 499, 669, 331, 455), (331, 669, 499), (455, 331, 500, 643, 328, 452), (328, 643, 500), (452, 328, 501, 734, 330, 454), (330, 734, 501), (454, 330, 497, 701, 329, 453), (329, 701, 497), (371, 366, 490, 702, 605, 495), (605, 702, 490), (367, 371, 495, 664, 604, 491), (604, 664, 495), (304, 367, 491, 713, 607, 429), (607, 713, 491), (334, 304, 429, 636, 606, 457), (606, 636, 429), (333, 334, 457, 695, 610, 458), (610, 695, 457), (338, 333, 458, 737, 609, 459), (609, 737, 458), (335, 338, 459, 663, 608, 460), (608, 663, 459), (337, 335, 460, 706, 616, 462), (616, 706, 460), (336, 337, 462, 709, 615, 461), (615, 709, 462), (345, 336, 461, 731, 614, 469), (614, 731, 461), (340, 345, 469, 735, 613, 464), (613, 735, 469), (339, 340, 464, 725, 612, 463), (612, 725, 464), (344, 339, 463, 661, 611, 468), (611, 661, 463), (341, 344, 468, 649, 619, 465), (619, 649, 468), (343, 341, 465, 692, 618, 467), (618, 692, 465), (466, 342, 515, 687, 343, 467), (343, 687, 515), (483, 359, 514, 717, 342, 466), (342, 717, 514), (470, 346, 513, 694, 359, 483), (359, 694, 513), (472, 348, 512, 684, 346, 470), (346, 684, 512), (471, 347, 511, 627, 348, 472), (348, 627, 511), (476, 352, 510, 648, 347, 471), (347, 648, 510), (473, 349, 509, 645, 352, 476), (352, 645, 509), (475, 351, 508, 626, 349, 473), (349, 626, 508), (474, 350, 507, 721, 351, 475), (351, 721, 507), (482, 358, 506, 656, 350, 474), (350, 656, 506), (478, 354, 505, 699, 358, 482), (358, 699, 505), (477, 353, 504, 693, 354, 478), (354, 693, 504), (481, 357, 503, 678, 353, 477), (353, 678, 503), (479, 355, 502, 736, 357, 481), (357, 736, 502), (480, 356, 498, 720, 355, 479), (355, 720, 498), (486, 362, 369, 493, 569, 714), (569, 486, 714)])
me_cube_003.polygons.foreach_set('use_smooth', [True] * 376)
_uv = me_cube_003.uv_layers.new(name='UVMap')
_uv.uv.foreach_set('vector', [0.3905, 0.7527, 0.39, 0.7528, 0.3896, 0.75, 0.6104, 0.75, 0.6112, 0.75, 0.612, 0.7501, 0.6127, 0.7502, 0.6135, 0.7503, 0.6142, 0.7505, 0.6149, 0.7507, 0.6157, 0.751, 0.6164, 0.7513, 0.6171, 0.7516, 0.6177, 0.752, 0.6184, 0.7523, 0.619, 0.7528, 0.6196, 0.7532, 0.6202, 0.7537, 0.6207, 0.7543, 0.6213, 0.7548, 0.6218, 0.7554, 0.6222, 0.756, 0.6227, 0.7566, 0.623, 0.7573, 0.6234, 0.758, 0.6237, 0.7586, 0.624, 0.7593, 0.6243, 0.7601, 0.6245, 0.7608, 0.6247, 0.7615, 0.6248, 0.7623, 0.6249, 0.763, 0.625, 0.7638, 0.625, 0.7646, 0.625, 0.9854, 0.625, 0.9862, 0.6249, 0.987, 0.6248, 0.9877, 0.6247, 0.9885, 0.6245, 0.9892, 0.6243, 0.9899, 0.624, 0.9907, 0.6237, 0.9914, 0.6234, 0.9921, 0.623, 0.9927, 0.6227, 0.9934, 0.6222, 0.994, 0.6218, 0.9946, 0.6213, 0.9952, 0.6207, 0.9957, 0.6202, 0.9963, 0.6196, 0.9968, 0.619, 0.9972, 0.6184, 0.9977, 0.6177, 0.998, 0.617, 0.9984, 0.6164, 0.9987, 0.6157, 0.999, 0.6149, 0.9993, 0.6142, 0.9995, 0.6135, 0.9997, 0.6127, 0.9998, 0.612, 0.9999, 0.6112, 1.0, 0.6104, 1.0, 0.3896, 1.0, 0.39, 0.9972, 0.3908, 0.9973, 0.3915, 0.9974, 0.3922, 0.9975, 0.393, 0.9975, 0.5246, 0.9975, 0.6065, 0.9975, 0.6072, 0.9975, 0.608, 0.9974, 0.6087, 0.9973, 0.6094, 0.9972, 0.6101, 0.997, 0.6108, 0.9968, 0.6115, 0.9966, 0.6122, 0.9963, 0.6129, 0.9959, 0.6135, 0.9956, 0.6141, 0.9952, 0.6148, 0.9948, 0.6153, 0.9943, 0.6159, 0.9938, 0.6164, 0.9933, 0.6169, 0.9928, 0.6174, 0.9922, 0.6179, 0.9916, 0.6183, 0.991, 0.6187, 0.9904, 0.619, 0.9897, 0.6193, 0.989, 0.6196, 0.9883, 0.6199, 0.9876, 0.6201, 0.9869, 0.6202, 0.9862, 0.6204, 0.9855, 0.6205, 0.9847, 0.6205, 0.984, 0.6206, 0.9832, 0.6206, 0.8498, 0.6206, 0.7668, 0.6205, 0.766, 0.6205, 0.7653, 0.6204, 0.7645, 0.6202, 0.7638, 0.6201, 0.7631, 0.6199, 0.7624, 0.6196, 0.7617, 0.6193, 0.761, 0.619, 0.7603, 0.6187, 0.7596, 0.6183, 0.759, 0.6179, 0.7584, 0.6174, 0.7578, 0.6169, 0.7572, 0.6164, 0.7567, 0.6162, 0.7565, 0.6159, 0.7562, 0.6157, 0.756, 0.6153, 0.7557, 0.6151, 0.7555, 0.6148, 0.7552, 0.6145, 0.7551, 0.6141, 0.7548, 0.6139, 0.7547, 0.6135, 0.7544, 0.6133, 0.7543, 0.6129, 0.7541, 0.6126, 0.7539, 0.6122, 0.7537, 0.6119, 0.7536, 0.6115, 0.7534, 0.6113, 0.7534, 0.6108, 0.7532, 0.6106, 0.7531, 0.6101, 0.753, 0.6098, 0.7529, 0.6094, 0.7528, 0.6091, 0.7528, 0.6087, 0.7527, 0.6084, 0.7526, 0.608, 0.7526, 0.6077, 0.7526, 0.6072, 0.7525, 0.6069, 0.7525, 0.6065, 0.7525, 0.393, 0.7525, 0.3927, 0.7525, 0.3922, 0.7525, 0.3919, 0.7525, 0.3915, 0.7526, 0.3912, 0.7526, 0.3908, 0.7527, 0.3751, 0.987, 0.375, 0.9862, 0.375, 0.9854, 0.375, 0.7646, 0.375, 0.7638, 0.3751, 0.763, 0.3752, 0.7623, 0.3753, 0.7615, 0.3755, 0.7608, 0.3757, 0.7601, 0.376, 0.7593, 0.3763, 0.7586, 0.3766, 0.758, 0.377, 0.7573, 0.3773, 0.7566, 0.3778, 0.756, 0.3782, 0.7554, 0.3787, 0.7548, 0.3793, 0.7543, 0.3798, 0.7537, 0.3804, 0.7532, 0.381, 0.7528, 0.3816, 0.7523, 0.3823, 0.752, 0.383, 0.7516, 0.3836, 0.7513, 0.3843, 0.751, 0.3851, 0.7507, 0.3858, 0.7505, 0.3865, 0.7503, 0.3873, 0.7502, 0.388, 0.7501, 0.3888, 0.75, 0.3896, 0.75, 0.39, 0.7528, 0.3898, 0.7529, 0.3893, 0.753, 0.3891, 0.7531, 0.3886, 0.7532, 0.3883, 0.7533, 0.3879, 0.7534, 0.3877, 0.7536, 0.3872, 0.7537, 0.387, 0.7539, 0.3866, 0.7541, 0.3863, 0.7542, 0.3859, 0.7544, 0.3857, 0.7546, 0.3853, 0.7548, 0.3851, 0.755, 0.3847, 0.7552, 0.3845, 0.7554, 0.3841, 0.7557, 0.3839, 0.7559, 0.3835, 0.7562, 0.3833, 0.7564, 0.383, 0.7567, 0.3828, 0.7569, 0.3825, 0.7572, 0.3823, 0.7574, 0.382, 0.7578, 0.3819, 0.758, 0.3816, 0.7584, 0.3814, 0.7586, 0.3812, 0.759, 0.381, 0.7592, 0.3808, 0.7596, 0.3806, 0.7599, 0.3804, 0.7603, 0.3803, 0.7605, 0.3801, 0.761, 0.38, 0.7612, 0.3798, 0.7617, 0.3797, 0.7619, 0.3796, 0.7624, 0.3795, 0.7626, 0.3794, 0.7631, 0.3793, 0.7634, 0.3792, 0.7638, 0.3791, 0.7641, 0.3791, 0.7645, 0.379, 0.7648, 0.379, 0.7653, 0.3789, 0.7656, 0.3789, 0.766, 0.3789, 0.7663, 0.3789, 0.7668, 0.3789, 0.9832, 0.3789, 0.9835, 0.3789, 0.984, 0.3789, 0.9843, 0.379, 0.9847, 0.379, 0.985, 0.3791, 0.9855, 0.3791, 0.9857, 0.3792, 0.9862, 0.3793, 0.9865, 0.3794, 0.9869, 0.3794, 0.9872, 0.3796, 0.9876, 0.3797, 0.9879, 0.3798, 0.9883, 0.3799, 0.9886, 0.3801, 0.989, 0.3802, 0.9893, 0.3804, 0.9897, 0.3806, 0.99, 0.3808, 0.9904, 0.3809, 0.9906, 0.3812, 0.991, 0.3813, 0.9912, 0.3816, 0.9916, 0.3817, 0.9918, 0.382, 0.9922, 0.3822, 0.9924, 0.3825, 0.9928, 0.3827, 0.993, 0.383, 0.9933, 0.3835, 0.9938, 0.3841, 0.9943, 0.3847, 0.9948, 0.3853, 0.9952, 0.3859, 0.9956, 0.3866, 0.9959, 0.3872, 0.9963, 0.3879, 0.9966, 0.3886, 0.9968, 0.3893, 0.997, 0.39, 0.9972, 0.3896, 1.0, 0.3888, 1.0, 0.388, 0.9999, 0.3873, 0.9998, 0.3865, 0.9997, 0.3858, 0.9995, 0.3851, 0.9993, 0.3843, 0.999, 0.3836, 0.9987, 0.383, 0.9984, 0.3823, 0.998, 0.3816, 0.9977, 0.381, 0.9972, 0.3804, 0.9968, 0.3798, 0.9963, 0.3793, 0.9957, 0.3787, 0.9952, 0.3782, 0.9946, 0.3778, 0.994, 0.3773, 0.9934, 0.377, 0.9927, 0.3766, 0.992, 0.3763, 0.9914, 0.376, 0.9907, 0.3757, 0.9899, 0.3755, 0.9892, 0.3753, 0.9885, 0.3752, 0.9877, 0.3896, 0.5, 0.6104, 0.5, 0.6104, 0.75, 0.3896, 0.75, 0.6396, 0.5, 0.8604, 0.5, 0.8604, 0.75, 0.6396, 0.75, 0.3896, 0.0, 0.6104, 0.0, 0.6104, 0.25, 0.3896, 0.25, 0.3751, 0.487, 0.375, 0.4862, 0.375, 0.4854, 0.375, 0.2646, 0.375, 0.2638, 0.3751, 0.263, 0.3752, 0.2623, 0.3753, 0.2615, 0.3755, 0.2608, 0.3757, 0.2601, 0.376, 0.2593, 0.3763, 0.2586, 0.3766, 0.258, 0.377, 0.2573, 0.3773, 0.2566, 0.3778, 0.256, 0.3782, 0.2554, 0.3787, 0.2548, 0.3793, 0.2543, 0.3798, 0.2537, 0.3804, 0.2532, 0.381, 0.2528, 0.3816, 0.2523, 0.3823, 0.252, 0.383, 0.2516, 0.3836, 0.2513, 0.3843, 0.251, 0.3851, 0.2507, 0.3858, 0.2505, 0.3865, 0.2503, 0.3873, 0.2502, 0.388, 0.2501, 0.3888, 0.25, 0.3896, 0.25, 0.39, 0.2528, 0.3895, 0.2529, 0.3893, 0.253, 0.3888, 0.2531, 0.3886, 0.2532, 0.3881, 0.2534, 0.3879, 0.2534, 0.3874, 0.2537, 0.3872, 0.2537, 0.3867, 0.254, 0.3866, 0.2541, 0.3861, 0.2543, 0.3859, 0.2544, 0.3855, 0.2547, 0.3853, 0.2548, 0.3848, 0.2551, 0.3847, 0.2552, 0.3842, 0.2556, 0.3841, 0.2557, 0.3837, 0.256, 0.3835, 0.2562, 0.3831, 0.2566, 0.383, 0.2567, 0.3825, 0.2572, 0.382, 0.2578, 0.3816, 0.2584, 0.3812, 0.259, 0.3808, 0.2596, 0.3804, 0.2603, 0.3801, 0.261, 0.3798, 0.2617, 0.3796, 0.2624, 0.3794, 0.2631, 0.3792, 0.2638, 0.3791, 0.2645, 0.379, 0.2653, 0.3789, 0.266, 0.3789, 0.2668, 0.3789, 0.3195, 0.3789, 0.4832, 0.3789, 0.484, 0.379, 0.4847, 0.3791, 0.4855, 0.3792, 0.4862, 0.3794, 0.4869, 0.3796, 0.4876, 0.3798, 0.4883, 0.3801, 0.489, 0.3804, 0.4897, 0.3808, 0.4904, 0.3812, 0.491, 0.3816, 0.4916, 0.382, 0.4922, 0.3825, 0.4928, 0.383, 0.4933, 0.3835, 0.4938, 0.3841, 0.4943, 0.3847, 0.4948, 0.3853, 0.4952, 0.3859, 0.4956, 0.3866, 0.4959, 0.3872, 0.4963, 0.3879, 0.4966, 0.3886, 0.4968, 0.3893, 0.497, 0.39, 0.4972, 0.3896, 0.5, 0.3888, 0.5, 0.388, 0.4999, 0.3873, 0.4998, 0.3865, 0.4997, 0.3858, 0.4995, 0.3851, 0.4993, 0.3843, 0.499, 0.3836, 0.4987, 0.383, 0.4984, 0.3823, 0.498, 0.3816, 0.4977, 0.381, 0.4972, 0.3804, 0.4968, 0.3798, 0.4963, 0.3793, 0.4957, 0.3787, 0.4952, 0.3782, 0.4946, 0.3778, 0.494, 0.3773, 0.4934, 0.377, 0.4927, 0.3766, 0.492, 0.3763, 0.4914, 0.376, 0.4907, 0.3757, 0.4899, 0.3755, 0.4892, 0.3753, 0.4885, 0.3752, 0.4877, 0.39, 0.2528, 0.3896, 0.25, 0.6104, 0.25, 0.6112, 0.25, 0.612, 0.2501, 0.6127, 0.2502, 0.6135, 0.2503, 0.6142, 0.2505, 0.6149, 0.2507, 0.6157, 0.251, 0.6164, 0.2513, 0.6171, 0.2516, 0.6177, 0.252, 0.6184, 0.2523, 0.619, 0.2528, 0.6196, 0.2532, 0.6202, 0.2537, 0.6207, 0.2543, 0.6213, 0.2548, 0.6218, 0.2554, 0.6222, 0.256, 0.6227, 0.2566, 0.623, 0.2573, 0.6234, 0.258, 0.6237, 0.2586, 0.624, 0.2593, 0.6243, 0.2601, 0.6245, 0.2608, 0.6247, 0.2615, 0.6248, 0.2623, 0.6249, 0.263, 0.625, 0.2638, 0.625, 0.2646, 0.625, 0.4854, 0.625, 0.4862, 0.6249, 0.487, 0.6248, 0.4877, 0.6247, 0.4885, 0.6245, 0.4892, 0.6243, 0.4899, 0.624, 0.4907, 0.6237, 0.4914, 0.6234, 0.492, 0.623, 0.4927, 0.6227, 0.4934, 0.6222, 0.494, 0.6218, 0.4946, 0.6213, 0.4952, 0.6207, 0.4957, 0.6202, 0.4963, 0.6196, 0.4968, 0.619, 0.4972, 0.6184, 0.4977, 0.6177, 0.498, 0.617, 0.4984, 0.6164, 0.4987, 0.6157, 0.499, 0.6149, 0.4993, 0.6142, 0.4995, 0.6135, 0.4997, 0.6127, 0.4998, 0.612, 0.4999, 0.6112, 0.5, 0.6104, 0.5, 0.3896, 0.5, 0.39, 0.4972, 0.3908, 0.4973, 0.3915, 0.4974, 0.3922, 0.4975, 0.393, 0.4975, 0.445, 0.4975, 0.6065, 0.4975, 0.6072, 0.4975, 0.608, 0.4974, 0.6087, 0.4973, 0.6094, 0.4972, 0.6101, 0.497, 0.6108, 0.4968, 0.6115, 0.4966, 0.6122, 0.4963, 0.6129, 0.4959, 0.6135, 0.4956, 0.6141, 0.4952, 0.6148, 0.4948, 0.6153, 0.4943, 0.6159, 0.4938, 0.6164, 0.4933, 0.6168, 0.4929, 0.6169, 0.4928, 0.6173, 0.4923, 0.6174, 0.4922, 0.6178, 0.4918, 0.6179, 0.4916, 0.6182, 0.4912, 0.6183, 0.491, 0.6186, 0.4905, 0.6187, 0.4904, 0.6189, 0.4899, 0.619, 0.4897, 0.6193, 0.4892, 0.6193, 0.489, 0.6196, 0.4885, 0.6196, 0.4883, 0.6198, 0.4878, 0.6199, 0.4876, 0.62, 0.4871, 0.6201, 0.4869, 0.6202, 0.4864, 0.6202, 0.4862, 0.6203, 0.4856, 0.6204, 0.4855, 0.6205, 0.4849, 0.6205, 0.4847, 0.6205, 0.4842, 0.6205, 0.484, 0.6206, 0.4834, 0.6206, 0.4832, 0.6206, 0.2668, 0.6205, 0.2662, 0.6205, 0.266, 0.6205, 0.2655, 0.6205, 0.2653, 0.6204, 0.2647, 0.6204, 0.2645, 0.6203, 0.264, 0.6202, 0.2638, 0.6201, 0.2633, 0.6201, 0.2631, 0.6199, 0.2625, 0.6199, 0.2624, 0.6197, 0.2618, 0.6196, 0.2617, 0.6194, 0.2611, 0.6193, 0.261, 0.6191, 0.2605, 0.619, 0.2603, 0.6188, 0.2598, 0.6187, 0.2596, 0.6184, 0.2592, 0.6183, 0.259, 0.618, 0.2585, 0.6179, 0.2584, 0.6175, 0.2579, 0.6174, 0.2578, 0.6171, 0.2574, 0.6169, 0.2572, 0.6166, 0.2568, 0.6164, 0.2567, 0.616, 0.2563, 0.6159, 0.2562, 0.6155, 0.2558, 0.6153, 0.2557, 0.6149, 0.2553, 0.6148, 0.2552, 0.6143, 0.2549, 0.6141, 0.2548, 0.6137, 0.2545, 0.6135, 0.2544, 0.613, 0.2541, 0.6129, 0.2541, 0.6124, 0.2538, 0.6122, 0.2537, 0.6117, 0.2535, 0.6115, 0.2534, 0.611, 0.2533, 0.6108, 0.2532, 0.6103, 0.253, 0.6101, 0.253, 0.6096, 0.2529, 0.6094, 0.2528, 0.6089, 0.2527, 0.6087, 0.2527, 0.6081, 0.2526, 0.608, 0.2526, 0.6074, 0.2525, 0.6072, 0.2525, 0.6067, 0.2525, 0.6065, 0.2525, 0.393, 0.2525, 0.3924, 0.2525, 0.3922, 0.2525, 0.3917, 0.2526, 0.3915, 0.2526, 0.3909, 0.2527, 0.3908, 0.2527, 0.3902, 0.2528, 0.1396, 0.5, 0.1396, 0.75, 0.1388, 0.75, 0.1388, 0.5, 0.1388, 0.5, 0.1388, 0.75, 0.138, 0.75, 0.138, 0.5, 0.138, 0.5, 0.138, 0.75, 0.1373, 0.75, 0.1373, 0.5, 0.1373, 0.5, 0.1373, 0.75, 0.1365, 0.75, 0.1365, 0.5, 0.1365, 0.5, 0.1365, 0.75, 0.1358, 0.75, 0.1358, 0.5, 0.1358, 0.5, 0.1358, 0.75, 0.1351, 0.75, 0.1351, 0.5, 0.1351, 0.5, 0.1351, 0.75, 0.1343, 0.75, 0.1343, 0.5, 0.1343, 0.5, 0.1343, 0.75, 0.1336, 0.75, 0.1336, 0.5, 0.1336, 0.5, 0.1336, 0.75, 0.133, 0.75, 0.133, 0.5, 0.133, 0.5, 0.133, 0.75, 0.1323, 0.75, 0.1323, 0.5, 0.1323, 0.5, 0.1323, 0.75, 0.1316, 0.75, 0.1316, 0.5, 0.1316, 0.5, 0.1316, 0.75, 0.131, 0.75, 0.131, 0.5, 0.131, 0.5, 0.131, 0.75, 0.1304, 0.75, 0.1304, 0.5, 0.1304, 0.5, 0.1304, 0.75, 0.1298, 0.75, 0.1298, 0.5, 0.1298, 0.5, 0.1298, 0.75, 0.125, 0.75, 0.125, 0.5, 0.375, 0.25, 0.375, 0.0, 0.3798, 0.0, 0.3798, 0.25, 0.3798, 0.25, 0.3798, 0.0, 0.3804, 0.0, 0.3804, 0.25, 0.3804, 0.25, 0.3804, 0.0, 0.381, 0.0, 0.381, 0.25, 0.381, 0.25, 0.381, 0.0, 0.3816, 0.0, 0.3816, 0.25, 0.3816, 0.25, 0.3816, 0.0, 0.3823, 0.0, 0.3823, 0.25, 0.3823, 0.25, 0.3823, 0.0, 0.383, 0.0, 0.383, 0.25, 0.383, 0.25, 0.383, 0.0, 0.3836, 0.0, 0.3836, 0.25, 0.3836, 0.25, 0.3836, 0.0, 0.3843, 0.0, 0.3843, 0.25, 0.3843, 0.25, 0.3843, 0.0, 0.3851, 0.0, 0.3851, 0.25, 0.3851, 0.25, 0.3851, 0.0, 0.3858, 0.0, 0.3858, 0.25, 0.3858, 0.25, 0.3858, 0.0, 0.3865, 0.0, 0.3865, 0.25, 0.3865, 0.25, 0.3865, 0.0, 0.3873, 0.0, 0.3873, 0.25, 0.3873, 0.25, 0.3873, 0.0, 0.388, 0.0, 0.388, 0.25, 0.388, 0.25, 0.388, 0.0, 0.3888, 0.0, 0.3888, 0.25, 0.3888, 0.25, 0.3888, 0.0, 0.3896, 0.0, 0.3896, 0.25, 0.8604, 0.75, 0.8604, 0.5, 0.8612, 0.5, 0.8612, 0.75, 0.8612, 0.75, 0.8612, 0.5, 0.862, 0.5, 0.862, 0.75, 0.862, 0.75, 0.862, 0.5, 0.8627, 0.5, 0.8627, 0.75, 0.8627, 0.75, 0.8627, 0.5, 0.8635, 0.5, 0.8635, 0.75, 0.8635, 0.75, 0.8635, 0.5, 0.8642, 0.5, 0.8642, 0.75, 0.8642, 0.75, 0.8642, 0.5, 0.8649, 0.5, 0.8649, 0.75, 0.8649, 0.75, 0.8649, 0.5, 0.8657, 0.5, 0.8657, 0.75, 0.8657, 0.75, 0.8657, 0.5, 0.8664, 0.5, 0.8664, 0.75, 0.8664, 0.75, 0.8664, 0.5, 0.867, 0.5, 0.867, 0.75, 0.867, 0.75, 0.867, 0.5, 0.8677, 0.5, 0.8677, 0.75, 0.8677, 0.75, 0.8677, 0.5, 0.8684, 0.5, 0.8684, 0.75, 0.8684, 0.75, 0.8684, 0.5, 0.869, 0.5, 0.869, 0.75, 0.869, 0.75, 0.869, 0.5, 0.8696, 0.5, 0.8696, 0.75, 0.8696, 0.75, 0.8696, 0.5, 0.8702, 0.5, 0.8702, 0.75, 0.8702, 0.75, 0.8702, 0.5, 0.875, 0.5, 0.875, 0.75, 0.625, 0.0, 0.625, 0.25, 0.6202, 0.25, 0.6202, 0.0, 0.6202, 0.0, 0.6202, 0.25, 0.6196, 0.25, 0.6196, 0.0, 0.6196, 0.0, 0.6196, 0.25, 0.619, 0.25, 0.619, 0.0, 0.619, 0.0, 0.619, 0.25, 0.6184, 0.25, 0.6184, 0.0, 0.6184, 0.0, 0.6184, 0.25, 0.6177, 0.25, 0.6177, 0.0, 0.6177, 0.0, 0.6177, 0.25, 0.617, 0.25, 0.617, 0.0, 0.617, 0.0, 0.617, 0.25, 0.6164, 0.25, 0.6164, 0.0, 0.6164, 0.0, 0.6164, 0.25, 0.6157, 0.25, 0.6157, 0.0, 0.6157, 0.0, 0.6157, 0.25, 0.6149, 0.25, 0.6149, 0.0, 0.6149, 0.0, 0.6149, 0.25, 0.6142, 0.25, 0.6142, 0.0, 0.6142, 0.0, 0.6142, 0.25, 0.6135, 0.25, 0.6135, 0.0, 0.6135, 0.0, 0.6135, 0.25, 0.6127, 0.25, 0.6127, 0.0, 0.6127, 0.0, 0.6127, 0.25, 0.612, 0.25, 0.612, 0.0, 0.612, 0.0, 0.612, 0.25, 0.6112, 0.25, 0.6112, 0.0, 0.6112, 0.0, 0.6112, 0.25, 0.6104, 0.25, 0.6104, 0.0, 0.3604, 0.75, 0.3604, 0.5, 0.3612, 0.5, 0.3612, 0.75, 0.3612, 0.75, 0.3612, 0.5, 0.362, 0.5, 0.362, 0.75, 0.362, 0.75, 0.362, 0.5, 0.3627, 0.5, 0.3627, 0.75, 0.3627, 0.75, 0.3627, 0.5, 0.3635, 0.5, 0.3635, 0.75, 0.3635, 0.75, 0.3635, 0.5, 0.3642, 0.5, 0.3642, 0.75, 0.3642, 0.75, 0.3642, 0.5, 0.3649, 0.5, 0.3649, 0.75, 0.3649, 0.75, 0.3649, 0.5, 0.3657, 0.5, 0.3657, 0.75, 0.3657, 0.75, 0.3657, 0.5, 0.3664, 0.5, 0.3664, 0.75, 0.3664, 0.75, 0.3664, 0.5, 0.367, 0.5, 0.367, 0.75, 0.367, 0.75, 0.367, 0.5, 0.3677, 0.5, 0.3677, 0.75, 0.3677, 0.75, 0.3677, 0.5, 0.3684, 0.5, 0.3684, 0.75, 0.3684, 0.75, 0.3684, 0.5, 0.369, 0.5, 0.369, 0.75, 0.369, 0.75, 0.369, 0.5, 0.3696, 0.5, 0.3696, 0.75, 0.3696, 0.75, 0.3696, 0.5, 0.3702, 0.5, 0.3702, 0.75, 0.3702, 0.75, 0.3702, 0.5, 0.375, 0.5, 0.375, 0.75, 0.375, 0.75, 0.375, 0.5, 0.3798, 0.5, 0.3798, 0.75, 0.3798, 0.75, 0.3798, 0.5, 0.3804, 0.5, 0.3804, 0.75, 0.3804, 0.75, 0.3804, 0.5, 0.381, 0.5, 0.381, 0.75, 0.381, 0.75, 0.381, 0.5, 0.3816, 0.5, 0.3816, 0.75, 0.3816, 0.75, 0.3816, 0.5, 0.3823, 0.5, 0.3823, 0.75, 0.3823, 0.75, 0.3823, 0.5, 0.383, 0.5, 0.383, 0.75, 0.383, 0.75, 0.383, 0.5, 0.3836, 0.5, 0.3836, 0.75, 0.3836, 0.75, 0.3836, 0.5, 0.3843, 0.5, 0.3843, 0.75, 0.3843, 0.75, 0.3843, 0.5, 0.3851, 0.5, 0.3851, 0.75, 0.3851, 0.75, 0.3851, 0.5, 0.3858, 0.5, 0.3858, 0.75, 0.3858, 0.75, 0.3858, 0.5, 0.3865, 0.5, 0.3865, 0.75, 0.3865, 0.75, 0.3865, 0.5, 0.3873, 0.5, 0.3873, 0.75, 0.3873, 0.75, 0.3873, 0.5, 0.388, 0.5, 0.388, 0.75, 0.388, 0.75, 0.388, 0.5, 0.3888, 0.5, 0.3888, 0.75, 0.3888, 0.75, 0.3888, 0.5, 0.3896, 0.5, 0.3896, 0.75, 0.6396, 0.5, 0.6396, 0.75, 0.6388, 0.75, 0.6388, 0.5, 0.6388, 0.5, 0.6388, 0.75, 0.638, 0.75, 0.638, 0.5, 0.638, 0.5, 0.638, 0.75, 0.6373, 0.75, 0.6373, 0.5, 0.6373, 0.5, 0.6373, 0.75, 0.6365, 0.75, 0.6365, 0.5, 0.6365, 0.5, 0.6365, 0.75, 0.6358, 0.75, 0.6358, 0.5, 0.6358, 0.5, 0.6358, 0.75, 0.6351, 0.75, 0.6351, 0.5, 0.6351, 0.5, 0.6351, 0.75, 0.6343, 0.75, 0.6343, 0.5, 0.6343, 0.5, 0.6343, 0.75, 0.6336, 0.75, 0.6336, 0.5, 0.6336, 0.5, 0.6336, 0.75, 0.633, 0.75, 0.633, 0.5, 0.633, 0.5, 0.633, 0.75, 0.6323, 0.75, 0.6323, 0.5, 0.6323, 0.5, 0.6323, 0.75, 0.6316, 0.75, 0.6316, 0.5, 0.6316, 0.5, 0.6316, 0.75, 0.631, 0.75, 0.631, 0.5, 0.631, 0.5, 0.631, 0.75, 0.6304, 0.75, 0.6304, 0.5, 0.6304, 0.5, 0.6304, 0.75, 0.6298, 0.75, 0.6298, 0.5, 0.6298, 0.5, 0.6298, 0.75, 0.625, 0.75, 0.625, 0.5, 0.625, 0.5, 0.625, 0.75, 0.6202, 0.75, 0.6202, 0.5, 0.6202, 0.5, 0.6202, 0.75, 0.6196, 0.75, 0.6196, 0.5, 0.6196, 0.5, 0.6196, 0.75, 0.619, 0.75, 0.619, 0.5, 0.619, 0.5, 0.619, 0.75, 0.6184, 0.75, 0.6184, 0.5, 0.6184, 0.5, 0.6184, 0.75, 0.6177, 0.75, 0.6177, 0.5, 0.6177, 0.5, 0.6177, 0.75, 0.617, 0.75, 0.617, 0.5, 0.617, 0.5, 0.617, 0.75, 0.6164, 0.75, 0.6164, 0.5, 0.6164, 0.5, 0.6164, 0.75, 0.6157, 0.75, 0.6157, 0.5, 0.6157, 0.5, 0.6157, 0.75, 0.6149, 0.75, 0.6149, 0.5, 0.6149, 0.5, 0.6149, 0.75, 0.6142, 0.75, 0.6142, 0.5, 0.6142, 0.5, 0.6142, 0.75, 0.6135, 0.75, 0.6135, 0.5, 0.6135, 0.5, 0.6135, 0.75, 0.6127, 0.75, 0.6127, 0.5, 0.6127, 0.5, 0.6127, 0.75, 0.612, 0.75, 0.612, 0.5, 0.612, 0.5, 0.612, 0.75, 0.6112, 0.75, 0.6112, 0.5, 0.6112, 0.5, 0.6112, 0.75, 0.6104, 0.75, 0.6104, 0.5, 0.1396, 0.5, 0.3604, 0.5, 0.3604, 0.75, 0.1396, 0.75, 0.3896, 0.5609, 0.4521, 0.5708, 0.4434, 0.5609, 0.6104, 0.5959, 0.6104, 0.5609, 0.4434, 0.5609, 0.4521, 0.5708, 0.3896, 0.5609, 0.3896, 0.5959, 0.7243, 0.5959, 0.8604, 0.5959, 0.8604, 0.5609, 0.6396, 0.5609, 0.6396, 0.5959, 0.7139, 0.5841, 0.7243, 0.5959, 0.7139, 0.5841, 0.6396, 0.5959, 0.5257, 0.1541, 0.3896, 0.1541, 0.3896, 0.1891, 0.6104, 0.1891, 0.6104, 0.1541, 0.5361, 0.1659, 0.6104, 0.1541, 0.5257, 0.1541, 0.5361, 0.1659, 0.1393, 0.5959, 0.1396, 0.5959, 0.1393, 0.5841, 0.1396, 0.5959, 0.1396, 0.5609, 0.1388, 0.5609, 0.1388, 0.5959, 0.1393, 0.5959, 0.1393, 0.5841, 0.1385, 0.5959, 0.1388, 0.5959, 0.1385, 0.5841, 0.1388, 0.5959, 0.1388, 0.5609, 0.138, 0.5609, 0.138, 0.5959, 0.1385, 0.5959, 0.1385, 0.5841, 0.1377, 0.5959, 0.138, 0.5959, 0.1378, 0.5841, 0.138, 0.5959, 0.138, 0.5609, 0.1373, 0.5609, 0.1373, 0.5959, 0.1377, 0.5959, 0.1378, 0.5841, 0.137, 0.5959, 0.1373, 0.5959, 0.137, 0.5841, 0.1373, 0.5959, 0.1373, 0.5609, 0.1365, 0.5609, 0.1365, 0.5959, 0.137, 0.5959, 0.137, 0.5841, 0.1362, 0.5959, 0.1365, 0.5959, 0.1363, 0.5841, 0.1365, 0.5959, 0.1365, 0.5609, 0.1358, 0.5609, 0.1358, 0.5959, 0.1362, 0.5959, 0.1363, 0.5841, 0.1355, 0.5959, 0.1358, 0.5959, 0.1355, 0.5841, 0.1358, 0.5959, 0.1358, 0.5609, 0.1351, 0.5609, 0.1351, 0.5959, 0.1355, 0.5959, 0.1355, 0.5841, 0.1348, 0.5959, 0.1351, 0.5959, 0.1348, 0.5841, 0.1351, 0.5959, 0.1351, 0.5609, 0.1343, 0.5609, 0.1343, 0.5959, 0.1348, 0.5959, 0.1348, 0.5841, 0.1341, 0.5959, 0.1343, 0.5959, 0.1341, 0.5841, 0.1343, 0.5959, 0.1343, 0.5609, 0.1336, 0.5609, 0.1336, 0.5959, 0.1341, 0.5959, 0.1341, 0.5841, 0.1334, 0.5959, 0.1336, 0.5959, 0.1334, 0.5841, 0.1336, 0.5959, 0.1336, 0.5609, 0.133, 0.5609, 0.133, 0.5959, 0.1334, 0.5959, 0.1334, 0.5841, 0.1327, 0.5959, 0.133, 0.5959, 0.1327, 0.5841, 0.133, 0.5959, 0.133, 0.5609, 0.1323, 0.5609, 0.1323, 0.5959, 0.1327, 0.5959, 0.1327, 0.5841, 0.132, 0.5959, 0.1323, 0.5959, 0.1321, 0.5841, 0.1323, 0.5959, 0.1323, 0.5609, 0.1316, 0.5609, 0.1316, 0.5959, 0.132, 0.5959, 0.1321, 0.5841, 0.1314, 0.5959, 0.1316, 0.5959, 0.1314, 0.5841, 0.1316, 0.5959, 0.1316, 0.5609, 0.131, 0.5609, 0.131, 0.5959, 0.1314, 0.5959, 0.1314, 0.5841, 0.1308, 0.5959, 0.131, 0.5959, 0.1308, 0.5841, 0.131, 0.5959, 0.131, 0.5609, 0.1304, 0.5609, 0.1304, 0.5959, 0.1308, 0.5959, 0.1308, 0.5841, 0.1302, 0.5959, 0.1304, 0.5959, 0.1302, 0.5841, 0.1304, 0.5959, 0.1304, 0.5609, 0.1298, 0.5609, 0.1298, 0.5959, 0.1302, 0.5959, 0.1302, 0.5841, 0.128, 0.5959, 0.1298, 0.5959, 0.1282, 0.5841, 0.1298, 0.5959, 0.1298, 0.5609, 0.125, 0.5609, 0.125, 0.5959, 0.128, 0.5959, 0.1282, 0.5841, 0.3762, 0.1891, 0.3798, 0.1891, 0.3798, 0.1541, 0.375, 0.1541, 0.375, 0.1891, 0.3764, 0.1792, 0.375, 0.1891, 0.3762, 0.1891, 0.3764, 0.1792, 0.38, 0.1891, 0.3804, 0.1891, 0.3804, 0.1541, 0.3798, 0.1541, 0.3798, 0.1891, 0.38, 0.1792, 0.3798, 0.1891, 0.38, 0.1891, 0.38, 0.1792, 0.3805, 0.1891, 0.381, 0.1891, 0.381, 0.1541, 0.3804, 0.1541, 0.3804, 0.1891, 0.3806, 0.1792, 0.3804, 0.1891, 0.3805, 0.1891, 0.3806, 0.1792, 0.3812, 0.1891, 0.3816, 0.1891, 0.3816, 0.1541, 0.381, 0.1541, 0.381, 0.1891, 0.3812, 0.1792, 0.381, 0.1891, 0.3812, 0.1891, 0.3812, 0.1792, 0.3818, 0.1891, 0.3823, 0.1891, 0.3823, 0.1541, 0.3816, 0.1541, 0.3816, 0.1891, 0.3818, 0.1792, 0.3816, 0.1891, 0.3818, 0.1891, 0.3818, 0.1792, 0.3824, 0.1891, 0.383, 0.1891, 0.383, 0.1541, 0.3823, 0.1541, 0.3823, 0.1891, 0.3825, 0.1792, 0.3823, 0.1891, 0.3824, 0.1891, 0.3825, 0.1792, 0.3831, 0.1891, 0.3836, 0.1891, 0.3836, 0.1541, 0.383, 0.1541, 0.383, 0.1891, 0.3831, 0.1792, 0.383, 0.1891, 0.3831, 0.1891, 0.3831, 0.1792, 0.3838, 0.1891, 0.3843, 0.1891, 0.3843, 0.1541, 0.3836, 0.1541, 0.3836, 0.1891, 0.3838, 0.1792, 0.3836, 0.1891, 0.3838, 0.1891, 0.3838, 0.1792, 0.3845, 0.1891, 0.3851, 0.1891, 0.3851, 0.1541, 0.3843, 0.1541, 0.3843, 0.1891, 0.3845, 0.1792, 0.3843, 0.1891, 0.3845, 0.1891, 0.3845, 0.1792, 0.3852, 0.1891, 0.3858, 0.1891, 0.3858, 0.1541, 0.3851, 0.1541, 0.3851, 0.1891, 0.3853, 0.1792, 0.3851, 0.1891, 0.3852, 0.1891, 0.3853, 0.1792, 0.386, 0.1891, 0.3865, 0.1891, 0.3865, 0.1541, 0.3858, 0.1541, 0.3858, 0.1891, 0.386, 0.1792, 0.3858, 0.1891, 0.386, 0.1891, 0.386, 0.1792, 0.3867, 0.1891, 0.3873, 0.1891, 0.3873, 0.1541, 0.3865, 0.1541, 0.3865, 0.1891, 0.3867, 0.1792, 0.3865, 0.1891, 0.3867, 0.1891, 0.3867, 0.1792, 0.3875, 0.1891, 0.388, 0.1891, 0.388, 0.1541, 0.3873, 0.1541, 0.3873, 0.1891, 0.3875, 0.1792, 0.3873, 0.1891, 0.3875, 0.1891, 0.3875, 0.1792, 0.3882, 0.1891, 0.3888, 0.1891, 0.3888, 0.1541, 0.388, 0.1541, 0.388, 0.1891, 0.3883, 0.1792, 0.388, 0.1891, 0.3882, 0.1891, 0.3883, 0.1792, 0.389, 0.1891, 0.3896, 0.1891, 0.3896, 0.1541, 0.3888, 0.1541, 0.3888, 0.1891, 0.389, 0.1792, 0.3888, 0.1891, 0.389, 0.1891, 0.389, 0.1792, 0.8604, 0.5959, 0.8612, 0.5959, 0.8612, 0.5609, 0.861, 0.5708, 0.861, 0.5609, 0.8604, 0.5609, 0.861, 0.5609, 0.861, 0.5708, 0.8612, 0.5609, 0.8612, 0.5959, 0.862, 0.5959, 0.862, 0.5609, 0.8617, 0.5708, 0.8618, 0.5609, 0.8612, 0.5609, 0.8618, 0.5609, 0.8617, 0.5708, 0.862, 0.5609, 0.862, 0.5959, 0.8627, 0.5959, 0.8627, 0.5609, 0.8625, 0.5708, 0.8625, 0.5609, 0.862, 0.5609, 0.8625, 0.5609, 0.8625, 0.5708, 0.8627, 0.5609, 0.8627, 0.5959, 0.8635, 0.5959, 0.8635, 0.5609, 0.8633, 0.5708, 0.8633, 0.5609, 0.8627, 0.5609, 0.8633, 0.5609, 0.8633, 0.5708, 0.8635, 0.5609, 0.8635, 0.5959, 0.8642, 0.5959, 0.8642, 0.5609, 0.864, 0.5708, 0.864, 0.5609, 0.8635, 0.5609, 0.864, 0.5609, 0.864, 0.5708, 0.8642, 0.5609, 0.8642, 0.5959, 0.8649, 0.5959, 0.8649, 0.5609, 0.8647, 0.5708, 0.8648, 0.5609, 0.8642, 0.5609, 0.8648, 0.5609, 0.8647, 0.5708, 0.8649, 0.5609, 0.8649, 0.5959, 0.8657, 0.5959, 0.8657, 0.5609, 0.8655, 0.5708, 0.8655, 0.5609, 0.8649, 0.5609, 0.8655, 0.5609, 0.8655, 0.5708, 0.8657, 0.5609, 0.8657, 0.5959, 0.8664, 0.5959, 0.8664, 0.5609, 0.8662, 0.5708, 0.8662, 0.5609, 0.8657, 0.5609, 0.8662, 0.5609, 0.8662, 0.5708, 0.8664, 0.5609, 0.8664, 0.5959, 0.867, 0.5959, 0.867, 0.5609, 0.8669, 0.5708, 0.8669, 0.5609, 0.8664, 0.5609, 0.8669, 0.5609, 0.8669, 0.5708, 0.867, 0.5609, 0.867, 0.5959, 0.8677, 0.5959, 0.8677, 0.5609, 0.8675, 0.5708, 0.8676, 0.5609, 0.867, 0.5609, 0.8676, 0.5609, 0.8675, 0.5708, 0.8677, 0.5609, 0.8677, 0.5959, 0.8684, 0.5959, 0.8684, 0.5609, 0.8682, 0.5708, 0.8682, 0.5609, 0.8677, 0.5609, 0.8682, 0.5609, 0.8682, 0.5708, 0.8684, 0.5609, 0.8684, 0.5959, 0.869, 0.5959, 0.869, 0.5609, 0.8688, 0.5708, 0.8688, 0.5609, 0.8684, 0.5609, 0.8688, 0.5609, 0.8688, 0.5708, 0.869, 0.5609, 0.869, 0.5959, 0.8696, 0.5959, 0.8696, 0.5609, 0.8694, 0.5708, 0.8695, 0.5609, 0.869, 0.5609, 0.8695, 0.5609, 0.8694, 0.5708, 0.8696, 0.5609, 0.8696, 0.5959, 0.8702, 0.5959, 0.8702, 0.5609, 0.87, 0.5708, 0.87, 0.5609, 0.8696, 0.5609, 0.87, 0.5609, 0.87, 0.5708, 0.8702, 0.5609, 0.8702, 0.5959, 0.875, 0.5959, 0.875, 0.5609, 0.8736, 0.5708, 0.8738, 0.5609, 0.8702, 0.5609, 0.8738, 0.5609, 0.8736, 0.5708, 0.875, 0.5609, 0.6214, 0.1891, 0.625, 0.1891, 0.625, 0.1541, 0.6202, 0.1541, 0.6202, 0.1891, 0.6215, 0.1792, 0.6202, 0.1891, 0.6214, 0.1891, 0.6215, 0.1792, 0.6197, 0.1891, 0.6202, 0.1891, 0.6202, 0.1541, 0.6196, 0.1541, 0.6196, 0.1891, 0.6198, 0.1792, 0.6196, 0.1891, 0.6197, 0.1891, 0.6198, 0.1792, 0.6191, 0.1891, 0.6196, 0.1891, 0.6196, 0.1541, 0.619, 0.1541, 0.619, 0.1891, 0.6192, 0.1792, 0.619, 0.1891, 0.6191, 0.1891, 0.6192, 0.1792, 0.6185, 0.1891, 0.619, 0.1891, 0.619, 0.1541, 0.6184, 0.1541, 0.6184, 0.1891, 0.6185, 0.1792, 0.6184, 0.1891, 0.6185, 0.1891, 0.6185, 0.1792, 0.6179, 0.1891, 0.6184, 0.1891, 0.6184, 0.1541, 0.6177, 0.1541, 0.6177, 0.1891, 0.6179, 0.1792, 0.6177, 0.1891, 0.6179, 0.1891, 0.6179, 0.1792, 0.6172, 0.1891, 0.6177, 0.1891, 0.6177, 0.1541, 0.617, 0.1541, 0.617, 0.1891, 0.6172, 0.1792, 0.617, 0.1891, 0.6172, 0.1891, 0.6172, 0.1792, 0.6165, 0.1891, 0.617, 0.1891, 0.617, 0.1541, 0.6164, 0.1541, 0.6164, 0.1891, 0.6166, 0.1792, 0.6164, 0.1891, 0.6165, 0.1891, 0.6166, 0.1792, 0.6158, 0.1891, 0.6164, 0.1891, 0.6164, 0.1541, 0.6157, 0.1541, 0.6157, 0.1891, 0.6159, 0.1792, 0.6157, 0.1891, 0.6158, 0.1891, 0.6159, 0.1792, 0.6151, 0.1891, 0.6157, 0.1891, 0.6157, 0.1541, 0.6149, 0.1541, 0.6149, 0.1891, 0.6151, 0.1792, 0.6149, 0.1891, 0.6151, 0.1891, 0.6151, 0.1792, 0.6144, 0.1891, 0.6149, 0.1891, 0.6149, 0.1541, 0.6142, 0.1541, 0.6142, 0.1891, 0.6144, 0.1792, 0.6142, 0.1891, 0.6144, 0.1891, 0.6144, 0.1792, 0.6136, 0.1891, 0.6142, 0.1891, 0.6142, 0.1541, 0.6135, 0.1541, 0.6135, 0.1891, 0.6137, 0.1792, 0.6135, 0.1891, 0.6136, 0.1891, 0.6137, 0.1792, 0.6129, 0.1891, 0.6135, 0.1891, 0.6135, 0.1541, 0.6127, 0.1541, 0.6127, 0.1891, 0.6129, 0.1792, 0.6127, 0.1891, 0.6129, 0.1891, 0.6129, 0.1792, 0.6121, 0.1891, 0.6127, 0.1891, 0.6127, 0.1541, 0.612, 0.1541, 0.612, 0.1891, 0.6122, 0.1792, 0.612, 0.1891, 0.6121, 0.1891, 0.6122, 0.1792, 0.6114, 0.1891, 0.612, 0.1891, 0.612, 0.1541, 0.6112, 0.1541, 0.6112, 0.1891, 0.6114, 0.1792, 0.6112, 0.1891, 0.6114, 0.1891, 0.6114, 0.1792, 0.6106, 0.1891, 0.6112, 0.1891, 0.6112, 0.1541, 0.6104, 0.1541, 0.6104, 0.1891, 0.6107, 0.1792, 0.6104, 0.1891, 0.6106, 0.1891, 0.6107, 0.1792, 0.3609, 0.5959, 0.3612, 0.5959, 0.3609, 0.5841, 0.3612, 0.5959, 0.3612, 0.5609, 0.3604, 0.5609, 0.3604, 0.5959, 0.3609, 0.5959, 0.3609, 0.5841, 0.3617, 0.5959, 0.362, 0.5959, 0.3617, 0.5841, 0.362, 0.5959, 0.362, 0.5609, 0.3612, 0.5609, 0.3612, 0.5959, 0.3617, 0.5959, 0.3617, 0.5841, 0.3624, 0.5959, 0.3627, 0.5959, 0.3625, 0.5841, 0.3627, 0.5959, 0.3627, 0.5609, 0.362, 0.5609, 0.362, 0.5959, 0.3624, 0.5959, 0.3625, 0.5841, 0.3632, 0.5959, 0.3635, 0.5959, 0.3632, 0.5841, 0.3635, 0.5959, 0.3635, 0.5609, 0.3627, 0.5609, 0.3627, 0.5959, 0.3632, 0.5959, 0.3632, 0.5841, 0.3639, 0.5959, 0.3642, 0.5959, 0.364, 0.5841, 0.3642, 0.5959, 0.3642, 0.5609, 0.3635, 0.5609, 0.3635, 0.5959, 0.3639, 0.5959, 0.364, 0.5841, 0.3647, 0.5959, 0.3649, 0.5959, 0.3647, 0.5841, 0.3649, 0.5959, 0.3649, 0.5609, 0.3642, 0.5609, 0.3642, 0.5959, 0.3647, 0.5959, 0.3647, 0.5841, 0.3654, 0.5959, 0.3657, 0.5959, 0.3654, 0.5841, 0.3657, 0.5959, 0.3657, 0.5609, 0.3649, 0.5609, 0.3649, 0.5959, 0.3654, 0.5959, 0.3654, 0.5841, 0.3661, 0.5959, 0.3664, 0.5959, 0.3661, 0.5841, 0.3664, 0.5959, 0.3664, 0.5609, 0.3657, 0.5609, 0.3657, 0.5959, 0.3661, 0.5959, 0.3661, 0.5841, 0.3668, 0.5959, 0.367, 0.5959, 0.3668, 0.5841, 0.367, 0.5959, 0.367, 0.5609, 0.3664, 0.5609, 0.3664, 0.5959, 0.3668, 0.5959, 0.3668, 0.5841, 0.3675, 0.5959, 0.3677, 0.5959, 0.3675, 0.5841, 0.3677, 0.5959, 0.3677, 0.5609, 0.367, 0.5609, 0.367, 0.5959, 0.3675, 0.5959, 0.3675, 0.5841, 0.3681, 0.5959, 0.3684, 0.5959, 0.3682, 0.5841, 0.3684, 0.5959, 0.3684, 0.5609, 0.3677, 0.5609, 0.3677, 0.5959, 0.3681, 0.5959, 0.3682, 0.5841, 0.3688, 0.5959, 0.369, 0.5959, 0.3688, 0.5841, 0.369, 0.5959, 0.369, 0.5609, 0.3684, 0.5609, 0.3684, 0.5959, 0.3688, 0.5959, 0.3688, 0.5841, 0.3694, 0.5959, 0.3696, 0.5959, 0.3694, 0.5841, 0.3696, 0.5959, 0.3696, 0.5609, 0.369, 0.5609, 0.369, 0.5959, 0.3694, 0.5959, 0.3694, 0.5841, 0.37, 0.5959, 0.3702, 0.5959, 0.37, 0.5841, 0.3702, 0.5959, 0.3702, 0.5609, 0.3696, 0.5609, 0.3696, 0.5959, 0.37, 0.5959, 0.37, 0.5841, 0.3732, 0.5959, 0.375, 0.5959, 0.3734, 0.5841, 0.375, 0.5959, 0.375, 0.5609, 0.3702, 0.5609, 0.3702, 0.5959, 0.3732, 0.5959, 0.3734, 0.5841, 0.375, 0.5609, 0.375, 0.5959, 0.378, 0.5959, 0.3782, 0.5841, 0.3798, 0.5959, 0.3798, 0.5609, 0.3798, 0.5959, 0.3782, 0.5841, 0.378, 0.5959, 0.3798, 0.5609, 0.3798, 0.5959, 0.3802, 0.5959, 0.3802, 0.5841, 0.3804, 0.5959, 0.3804, 0.5609, 0.3804, 0.5959, 0.3802, 0.5841, 0.3802, 0.5959, 0.3804, 0.5609, 0.3804, 0.5959, 0.3808, 0.5959, 0.3808, 0.5841, 0.381, 0.5959, 0.381, 0.5609, 0.381, 0.5959, 0.3808, 0.5841, 0.3808, 0.5959, 0.381, 0.5609, 0.381, 0.5959, 0.3814, 0.5959, 0.3814, 0.5841, 0.3816, 0.5959, 0.3816, 0.5609, 0.3816, 0.5959, 0.3814, 0.5841, 0.3814, 0.5959, 0.3816, 0.5609, 0.3816, 0.5959, 0.382, 0.5959, 0.3821, 0.5841, 0.3823, 0.5959, 0.3823, 0.5609, 0.3823, 0.5959, 0.3821, 0.5841, 0.382, 0.5959, 0.3823, 0.5609, 0.3823, 0.5959, 0.3827, 0.5959, 0.3827, 0.5841, 0.383, 0.5959, 0.383, 0.5609, 0.383, 0.5959, 0.3827, 0.5841, 0.3827, 0.5959, 0.383, 0.5609, 0.383, 0.5959, 0.3834, 0.5959, 0.3834, 0.5841, 0.3836, 0.5959, 0.3836, 0.5609, 0.3836, 0.5959, 0.3834, 0.5841, 0.3834, 0.5959, 0.3836, 0.5609, 0.3836, 0.5959, 0.3841, 0.5959, 0.3841, 0.5841, 0.3843, 0.5959, 0.3843, 0.5609, 0.3843, 0.5959, 0.3841, 0.5841, 0.3841, 0.5959, 0.3843, 0.5609, 0.3843, 0.5959, 0.3848, 0.5959, 0.3848, 0.5841, 0.3851, 0.5959, 0.3851, 0.5609, 0.3851, 0.5959, 0.3848, 0.5841, 0.3848, 0.5959, 0.3851, 0.5609, 0.3851, 0.5959, 0.3855, 0.5959, 0.3855, 0.5841, 0.3858, 0.5959, 0.3858, 0.5609, 0.3858, 0.5959, 0.3855, 0.5841, 0.3855, 0.5959, 0.3858, 0.5609, 0.3858, 0.5959, 0.3862, 0.5959, 0.3863, 0.5841, 0.3865, 0.5959, 0.3865, 0.5609, 0.3865, 0.5959, 0.3863, 0.5841, 0.3862, 0.5959, 0.3865, 0.5609, 0.3865, 0.5959, 0.387, 0.5959, 0.387, 0.5841, 0.3873, 0.5959, 0.3873, 0.5609, 0.3873, 0.5959, 0.387, 0.5841, 0.387, 0.5959, 0.3873, 0.5609, 0.3873, 0.5959, 0.3877, 0.5959, 0.3878, 0.5841, 0.388, 0.5959, 0.388, 0.5609, 0.388, 0.5959, 0.3878, 0.5841, 0.3877, 0.5959, 0.388, 0.5609, 0.388, 0.5959, 0.3885, 0.5959, 0.3885, 0.5841, 0.3888, 0.5959, 0.3888, 0.5609, 0.3888, 0.5959, 0.3885, 0.5841, 0.3885, 0.5959, 0.3888, 0.5609, 0.3888, 0.5959, 0.3893, 0.5959, 0.3893, 0.5841, 0.3896, 0.5959, 0.3896, 0.5609, 0.3896, 0.5959, 0.3893, 0.5841, 0.3893, 0.5959, 0.6388, 0.5959, 0.6396, 0.5959, 0.6396, 0.5609, 0.6393, 0.5708, 0.6394, 0.5609, 0.6388, 0.5609, 0.6394, 0.5609, 0.6393, 0.5708, 0.6396, 0.5609, 0.638, 0.5959, 0.6388, 0.5959, 0.6388, 0.5609, 0.6386, 0.5708, 0.6386, 0.5609, 0.638, 0.5609, 0.6386, 0.5609, 0.6386, 0.5708, 0.6388, 0.5609, 0.6373, 0.5959, 0.638, 0.5959, 0.638, 0.5609, 0.6378, 0.5708, 0.6379, 0.5609, 0.6373, 0.5609, 0.6379, 0.5609, 0.6378, 0.5708, 0.638, 0.5609, 0.6365, 0.5959, 0.6373, 0.5959, 0.6373, 0.5609, 0.6371, 0.5708, 0.6371, 0.5609, 0.6365, 0.5609, 0.6371, 0.5609, 0.6371, 0.5708, 0.6373, 0.5609, 0.6358, 0.5959, 0.6365, 0.5959, 0.6365, 0.5609, 0.6363, 0.5708, 0.6364, 0.5609, 0.6358, 0.5609, 0.6364, 0.5609, 0.6363, 0.5708, 0.6365, 0.5609, 0.6351, 0.5959, 0.6358, 0.5959, 0.6358, 0.5609, 0.6356, 0.5708, 0.6356, 0.5609, 0.6351, 0.5609, 0.6356, 0.5609, 0.6356, 0.5708, 0.6358, 0.5609, 0.6343, 0.5959, 0.6351, 0.5959, 0.6351, 0.5609, 0.6349, 0.5708, 0.6349, 0.5609, 0.6343, 0.5609, 0.6349, 0.5609, 0.6349, 0.5708, 0.6351, 0.5609, 0.6336, 0.5959, 0.6343, 0.5959, 0.6343, 0.5609, 0.6341, 0.5708, 0.6342, 0.5609, 0.6336, 0.5609, 0.6342, 0.5609, 0.6341, 0.5708, 0.6343, 0.5609, 0.633, 0.5959, 0.6336, 0.5959, 0.6336, 0.5609, 0.6334, 0.5708, 0.6335, 0.5609, 0.633, 0.5609, 0.6335, 0.5609, 0.6334, 0.5708, 0.6336, 0.5609, 0.6323, 0.5959, 0.633, 0.5959, 0.633, 0.5609, 0.6328, 0.5708, 0.6328, 0.5609, 0.6323, 0.5609, 0.6328, 0.5609, 0.6328, 0.5708, 0.633, 0.5609, 0.6316, 0.5959, 0.6323, 0.5959, 0.6323, 0.5609, 0.6321, 0.5708, 0.6321, 0.5609, 0.6316, 0.5609, 0.6321, 0.5609, 0.6321, 0.5708, 0.6323, 0.5609, 0.631, 0.5959, 0.6316, 0.5959, 0.6316, 0.5609, 0.6315, 0.5708, 0.6315, 0.5609, 0.631, 0.5609, 0.6315, 0.5609, 0.6315, 0.5708, 0.6316, 0.5609, 0.6304, 0.5959, 0.631, 0.5959, 0.631, 0.5609, 0.6308, 0.5708, 0.6309, 0.5609, 0.6304, 0.5609, 0.6309, 0.5609, 0.6308, 0.5708, 0.631, 0.5609, 0.6298, 0.5959, 0.6304, 0.5959, 0.6304, 0.5609, 0.6302, 0.5708, 0.6303, 0.5609, 0.6298, 0.5609, 0.6303, 0.5609, 0.6302, 0.5708, 0.6304, 0.5609, 0.625, 0.5959, 0.6298, 0.5959, 0.6298, 0.5609, 0.6285, 0.5708, 0.6286, 0.5609, 0.625, 0.5609, 0.6286, 0.5609, 0.6285, 0.5708, 0.6298, 0.5609, 0.6202, 0.5609, 0.6202, 0.5959, 0.6232, 0.5959, 0.6234, 0.5841, 0.625, 0.5959, 0.625, 0.5609, 0.625, 0.5959, 0.6234, 0.5841, 0.6232, 0.5959, 0.6196, 0.5609, 0.6196, 0.5959, 0.62, 0.5959, 0.62, 0.5841, 0.6202, 0.5959, 0.6202, 0.5609, 0.6202, 0.5959, 0.62, 0.5841, 0.62, 0.5959, 0.619, 0.5609, 0.619, 0.5959, 0.6194, 0.5959, 0.6194, 0.5841, 0.6196, 0.5959, 0.6196, 0.5609, 0.6196, 0.5959, 0.6194, 0.5841, 0.6194, 0.5959, 0.6184, 0.5609, 0.6184, 0.5959, 0.6188, 0.5959, 0.6188, 0.5841, 0.619, 0.5959, 0.619, 0.5609, 0.619, 0.5959, 0.6188, 0.5841, 0.6188, 0.5959, 0.6177, 0.5609, 0.6177, 0.5959, 0.6181, 0.5959, 0.6182, 0.5841, 0.6184, 0.5959, 0.6184, 0.5609, 0.6184, 0.5959, 0.6182, 0.5841, 0.6181, 0.5959, 0.617, 0.5609, 0.617, 0.5959, 0.6175, 0.5959, 0.6175, 0.5841, 0.6177, 0.5959, 0.6177, 0.5609, 0.6177, 0.5959, 0.6175, 0.5841, 0.6175, 0.5959, 0.6164, 0.5609, 0.6164, 0.5959, 0.6168, 0.5959, 0.6168, 0.5841, 0.617, 0.5959, 0.617, 0.5609, 0.617, 0.5959, 0.6168, 0.5841, 0.6168, 0.5959, 0.6157, 0.5609, 0.6157, 0.5959, 0.6161, 0.5959, 0.6161, 0.5841, 0.6164, 0.5959, 0.6164, 0.5609, 0.6164, 0.5959, 0.6161, 0.5841, 0.6161, 0.5959, 0.6149, 0.5609, 0.6149, 0.5959, 0.6154, 0.5959, 0.6154, 0.5841, 0.6157, 0.5959, 0.6157, 0.5609, 0.6157, 0.5959, 0.6154, 0.5841, 0.6154, 0.5959, 0.6142, 0.5609, 0.6142, 0.5959, 0.6147, 0.5959, 0.6147, 0.5841, 0.6149, 0.5959, 0.6149, 0.5609, 0.6149, 0.5959, 0.6147, 0.5841, 0.6147, 0.5959, 0.6135, 0.5609, 0.6135, 0.5959, 0.6139, 0.5959, 0.614, 0.5841, 0.6142, 0.5959, 0.6142, 0.5609, 0.6142, 0.5959, 0.614, 0.5841, 0.6139, 0.5959, 0.6127, 0.5609, 0.6127, 0.5959, 0.6132, 0.5959, 0.6132, 0.5841, 0.6135, 0.5959, 0.6135, 0.5609, 0.6135, 0.5959, 0.6132, 0.5841, 0.6132, 0.5959, 0.612, 0.5609, 0.612, 0.5959, 0.6124, 0.5959, 0.6125, 0.5841, 0.6127, 0.5959, 0.6127, 0.5609, 0.6127, 0.5959, 0.6125, 0.5841, 0.6124, 0.5959, 0.6112, 0.5609, 0.6112, 0.5959, 0.6117, 0.5959, 0.6117, 0.5841, 0.612, 0.5959, 0.612, 0.5609, 0.612, 0.5959, 0.6117, 0.5841, 0.6117, 0.5959, 0.6104, 0.5609, 0.6104, 0.5959, 0.6109, 0.5959, 0.6109, 0.5841, 0.6112, 0.5959, 0.6112, 0.5609, 0.6112, 0.5959, 0.6109, 0.5841, 0.6109, 0.5959, 0.1396, 0.5609, 0.1396, 0.5959, 0.3604, 0.5959, 0.3604, 0.5609, 0.1934, 0.5609, 0.2021, 0.5708, 0.1934, 0.5609, 0.1396, 0.5609, 0.2021, 0.5708])
me_cube_003.materials.append(None)
me_cube_003.update()
me_cube_047 = bpy.data.meshes.new('Cube.047')
me_cube_047.from_pydata([(-0.5, -0.5, 0.09157), (-0.4418, -0.5, 0.03333), (-0.4999, -0.5, 0.08853), (-0.4997, -0.5, 0.08549), (-0.4993, -0.5, 0.08246), (-0.4987, -0.5, 0.07947), (-0.498, -0.5, 0.0765), (-0.4971, -0.5, 0.07358), (-0.4961, -0.5, 0.0707), (-0.495, -0.5, 0.06789), (-0.4937, -0.5, 0.06513), (-0.4922, -0.5, 0.06245), (-0.4906, -0.5, 0.05985), (-0.4889, -0.5, 0.05734), (-0.487, -0.5, 0.05492), (-0.485, -0.5, 0.0526), (-0.4829, -0.5, 0.05039), (-0.4807, -0.5, 0.04829), (-0.4784, -0.5, 0.04631), (-0.476, -0.5, 0.04446), (-0.4735, -0.5, 0.04273), (-0.4709, -0.5, 0.04114), (-0.4682, -0.5, 0.03968), (-0.4654, -0.5, 0.03837), (-0.4626, -0.5, 0.0372), (-0.4598, -0.5, 0.03618), (-0.4568, -0.5, 0.03532), (-0.4539, -0.5, 0.03461), (-0.4509, -0.5, 0.03405), (-0.4478, -0.5, 0.03365), (-0.4448, -0.5, 0.03341), (-0.4418, -0.5, 1.033), (-0.5, -0.5, 0.9751), (-0.4448, -0.5, 1.033), (-0.4478, -0.5, 1.033), (-0.4509, -0.5, 1.033), (-0.4539, -0.5, 1.032), (-0.4568, -0.5, 1.031), (-0.4598, -0.5, 1.03), (-0.4626, -0.5, 1.029), (-0.4654, -0.5, 1.028), (-0.4682, -0.5, 1.027), (-0.4709, -0.5, 1.026), (-0.4735, -0.5, 1.024), (-0.476, -0.5, 1.022), (-0.4784, -0.5, 1.02), (-0.4807, -0.5, 1.018), (-0.4829, -0.5, 1.016), (-0.485, -0.5, 1.014), (-0.487, -0.5, 1.012), (-0.4889, -0.5, 1.009), (-0.4906, -0.5, 1.007), (-0.4922, -0.5, 1.004), (-0.4937, -0.5, 1.002), (-0.495, -0.5, 0.9988), (-0.4961, -0.5, 0.996), (-0.4971, -0.5, 0.9931), (-0.498, -0.5, 0.9902), (-0.4987, -0.5, 0.9872), (-0.4993, -0.5, 0.9842), (-0.4997, -0.5, 0.9812), (-0.4999, -0.5, 0.9781), (-0.4418, 0.5, 0.03333), (-0.5, 0.5, 0.09157), (-0.4448, 0.5, 0.03341), (-0.4478, 0.5, 0.03365), (-0.4509, 0.5, 0.03405), (-0.4539, 0.5, 0.03461), (-0.4568, 0.5, 0.03532), (-0.4598, 0.5, 0.03618), (-0.4626, 0.5, 0.0372), (-0.4654, 0.5, 0.03837), (-0.4682, 0.5, 0.03968), (-0.4709, 0.5, 0.04114), (-0.4735, 0.5, 0.04273), (-0.476, 0.5, 0.04446), (-0.4784, 0.5, 0.04631), (-0.4807, 0.5, 0.04829), (-0.4829, 0.5, 0.05039), (-0.485, 0.5, 0.0526), (-0.487, 0.5, 0.05492), (-0.4889, 0.5, 0.05734), (-0.4906, 0.5, 0.05985), (-0.4922, 0.5, 0.06245), (-0.4937, 0.5, 0.06513), (-0.495, 0.5, 0.06789), (-0.4961, 0.5, 0.0707), (-0.4971, 0.5, 0.07358), (-0.498, 0.5, 0.0765), (-0.4987, 0.5, 0.07947), (-0.4993, 0.5, 0.08246), (-0.4997, 0.5, 0.08549), (-0.4999, 0.5, 0.08853), (-0.5, 0.5, 0.9751), (-0.4418, 0.5, 1.033), (-0.4999, 0.5, 0.9781), (-0.4997, 0.5, 0.9812), (-0.4993, 0.5, 0.9842), (-0.4987, 0.5, 0.9872), (-0.498, 0.5, 0.9902), (-0.4971, 0.5, 0.9931), (-0.4961, 0.5, 0.996), (-0.495, 0.5, 0.9988), (-0.4937, 0.5, 1.002), (-0.4922, 0.5, 1.004), (-0.4906, 0.5, 1.007), (-0.4889, 0.5, 1.009), (-0.487, 0.5, 1.012), (-0.485, 0.5, 1.014), (-0.4829, 0.5, 1.016), (-0.4807, 0.5, 1.018), (-0.4784, 0.5, 1.02), (-0.476, 0.5, 1.022), (-0.4735, 0.5, 1.024), (-0.4709, 0.5, 1.026), (-0.4682, 0.5, 1.027), (-0.4654, 0.5, 1.028), (-0.4626, 0.5, 1.029), (-0.4598, 0.5, 1.03), (-0.4568, 0.5, 1.031), (-0.4539, 0.5, 1.032), (-0.4509, 0.5, 1.033), (-0.4478, 0.5, 1.033), (-0.4448, 0.5, 1.033), (0.4418, -0.5, 0.03333), (0.5, -0.5, 0.09157), (0.4448, -0.5, 0.03341), (0.4478, -0.5, 0.03365), (0.4509, -0.5, 0.03405), (0.4539, -0.5, 0.03461), (0.4568, -0.5, 0.03532), (0.4598, -0.5, 0.03618), (0.4626, -0.5, 0.0372), (0.4654, -0.5, 0.03837), (0.4682, -0.5, 0.03968), (0.4709, -0.5, 0.04114), (0.4735, -0.5, 0.04273), (0.476, -0.5, 0.04446), (0.4784, -0.5, 0.04631), (0.4807, -0.5, 0.04829), (0.4829, -0.5, 0.05039), (0.485, -0.5, 0.0526), (0.487, -0.5, 0.05492), (0.4889, -0.5, 0.05734), (0.4906, -0.5, 0.05985), (0.4922, -0.5, 0.06245), (0.4937, -0.5, 0.06513), (0.495, -0.5, 0.06789), (0.4961, -0.5, 0.0707), (0.4971, -0.5, 0.07358), (0.498, -0.5, 0.0765), (0.4987, -0.5, 0.07947), (0.4993, -0.5, 0.08246), (0.4997, -0.5, 0.08549), (0.4999, -0.5, 0.08853), (0.5, -0.5, 0.9751), (0.4418, -0.5, 1.033), (0.4999, -0.5, 0.9781), (0.4997, -0.5, 0.9812), (0.4993, -0.5, 0.9842), (0.4987, -0.5, 0.9872), (0.498, -0.5, 0.9902), (0.4971, -0.5, 0.9931), (0.4961, -0.5, 0.996), (0.495, -0.5, 0.9988), (0.4937, -0.5, 1.002), (0.4922, -0.5, 1.004), (0.4906, -0.5, 1.007), (0.4889, -0.5, 1.009), (0.487, -0.5, 1.012), (0.485, -0.5, 1.014), (0.4829, -0.5, 1.016), (0.4807, -0.5, 1.018), (0.4784, -0.5, 1.02), (0.476, -0.5, 1.022), (0.4735, -0.5, 1.024), (0.4709, -0.5, 1.026), (0.4682, -0.5, 1.027), (0.4654, -0.5, 1.028), (0.4626, -0.5, 1.029), (0.4598, -0.5, 1.03), (0.4568, -0.5, 1.031), (0.4539, -0.5, 1.032), (0.4509, -0.5, 1.033), (0.4478, -0.5, 1.033), (0.4448, -0.5, 1.033), (0.5, 0.5, 0.09157), (0.4418, 0.5, 0.03333), (0.4999, 0.5, 0.08853), (0.4997, 0.5, 0.08549), (0.4993, 0.5, 0.08246), (0.4987, 0.5, 0.07947), (0.498, 0.5, 0.0765), (0.4971, 0.5, 0.07358), (0.4961, 0.5, 0.0707), (0.495, 0.5, 0.06789), (0.4937, 0.5, 0.06513), (0.4922, 0.5, 0.06245), (0.4906, 0.5, 0.05985), (0.4889, 0.5, 0.05734), (0.487, 0.5, 0.05492), (0.485, 0.5, 0.0526), (0.4829, 0.5, 0.05039), (0.4807, 0.5, 0.04829), (0.4784, 0.5, 0.04631), (0.476, 0.5, 0.04446), (0.4735, 0.5, 0.04273), (0.4709, 0.5, 0.04114), (0.4682, 0.5, 0.03968), (0.4654, 0.5, 0.03837), (0.4626, 0.5, 0.0372), (0.4598, 0.5, 0.03618), (0.4568, 0.5, 0.03532), (0.4539, 0.5, 0.03461), (0.4509, 0.5, 0.03405), (0.4478, 0.5, 0.03365), (0.4448, 0.5, 0.03341), (0.4418, 0.5, 1.033), (0.5, 0.5, 0.9751), (0.4448, 0.5, 1.033), (0.4478, 0.5, 1.033), (0.4509, 0.5, 1.033), (0.4539, 0.5, 1.032), (0.4568, 0.5, 1.031), (0.4598, 0.5, 1.03), (0.4626, 0.5, 1.029), (0.4654, 0.5, 1.028), (0.4682, 0.5, 1.027), (0.4709, 0.5, 1.026), (0.4735, 0.5, 1.024), (0.476, 0.5, 1.022), (0.4784, 0.5, 1.02), (0.4807, 0.5, 1.018), (0.4829, 0.5, 1.016), (0.485, 0.5, 1.014), (0.487, 0.5, 1.012), (0.4889, 0.5, 1.009), (0.4906, 0.5, 1.007), (0.4922, 0.5, 1.004), (0.4937, 0.5, 1.002), (0.495, 0.5, 0.9988), (0.4961, 0.5, 0.996), (0.4971, 0.5, 0.9931), (0.498, 0.5, 0.9902), (0.4987, 0.5, 0.9872), (0.4993, 0.5, 0.9842), (0.4997, 0.5, 0.9812), (0.4999, 0.5, 0.9781)], [], [(124, 126, 127, 128, 129, 130, 131, 132, 133, 134, 135, 136, 137, 138, 139, 140, 141, 142, 143, 144, 145, 146, 147, 148, 149, 150, 151, 152, 153, 154, 125, 155, 157, 158, 159, 160, 161, 162, 163, 164, 165, 166, 167, 168, 169, 170, 171, 172, 173, 174, 175, 176, 177, 178, 179, 180, 181, 182, 183, 184, 185, 156, 31, 33, 34, 35, 36, 37, 38, 39, 40, 41, 42, 43, 44, 45, 46, 47, 48, 49, 50, 51, 52, 53, 54, 55, 56, 57, 58, 59, 60, 61, 32, 0, 2, 3, 4, 5, 6, 7, 8, 9, 10, 11, 12, 13, 14, 15, 16, 17, 18, 19, 20, 21, 22, 23, 24, 25, 26, 27, 28, 29, 30, 1), (186, 218, 155, 125), (217, 94, 31, 156), (0, 32, 93, 63), (62, 64, 65, 66, 67, 68, 69, 70, 71, 72, 73, 74, 75, 76, 77, 78, 79, 80, 81, 82, 83, 84, 85, 86, 87, 88, 89, 90, 91, 92, 63, 93, 95, 96, 97, 98, 99, 100, 101, 102, 103, 104, 105, 106, 107, 108, 109, 110, 111, 112, 113, 114, 115, 116, 117, 118, 119, 120, 121, 122, 123, 94, 217, 219, 220, 221, 222, 223, 224, 225, 226, 227, 228, 229, 230, 231, 232, 233, 234, 235, 236, 237, 238, 239, 240, 241, 242, 243, 244, 245, 246, 247, 218, 186, 188, 189, 190, 191, 192, 193, 194, 195, 196, 197, 198, 199, 200, 201, 202, 203, 204, 205, 206, 207, 208, 209, 210, 211, 212, 213, 214, 215, 216, 187), (62, 1, 30, 64), (64, 30, 29, 65), (65, 29, 28, 66), (66, 28, 27, 67), (67, 27, 26, 68), (68, 26, 25, 69), (69, 25, 24, 70), (70, 24, 23, 71), (71, 23, 22, 72), (72, 22, 21, 73), (73, 21, 20, 74), (74, 20, 19, 75), (75, 19, 18, 76), (76, 18, 17, 77), (77, 17, 16, 78), (78, 16, 15, 79), (79, 15, 14, 80), (80, 14, 13, 81), (81, 13, 12, 82), (82, 12, 11, 83), (83, 11, 10, 84), (84, 10, 9, 85), (85, 9, 8, 86), (86, 8, 7, 87), (87, 7, 6, 88), (88, 6, 5, 89), (89, 5, 4, 90), (90, 4, 3, 91), (91, 3, 2, 92), (92, 2, 0, 63), (31, 94, 123, 33), (33, 123, 122, 34), (34, 122, 121, 35), (35, 121, 120, 36), (36, 120, 119, 37), (37, 119, 118, 38), (38, 118, 117, 39), (39, 117, 116, 40), (40, 116, 115, 41), (41, 115, 114, 42), (42, 114, 113, 43), (43, 113, 112, 44), (44, 112, 111, 45), (45, 111, 110, 46), (46, 110, 109, 47), (47, 109, 108, 48), (48, 108, 107, 49), (49, 107, 106, 50), (50, 106, 105, 51), (51, 105, 104, 52), (52, 104, 103, 53), (53, 103, 102, 54), (54, 102, 101, 55), (55, 101, 100, 56), (56, 100, 99, 57), (57, 99, 98, 58), (58, 98, 97, 59), (59, 97, 96, 60), (60, 96, 95, 61), (61, 95, 93, 32), (124, 187, 216, 126), (126, 216, 215, 127), (127, 215, 214, 128), (128, 214, 213, 129), (129, 213, 212, 130), (130, 212, 211, 131), (131, 211, 210, 132), (132, 210, 209, 133), (133, 209, 208, 134), (134, 208, 207, 135), (135, 207, 206, 136), (136, 206, 205, 137), (137, 205, 204, 138), (138, 204, 203, 139), (139, 203, 202, 140), (140, 202, 201, 141), (141, 201, 200, 142), (142, 200, 199, 143), (143, 199, 198, 144), (144, 198, 197, 145), (145, 197, 196, 146), (146, 196, 195, 147), (147, 195, 194, 148), (148, 194, 193, 149), (149, 193, 192, 150), (150, 192, 191, 151), (151, 191, 190, 152), (152, 190, 189, 153), (153, 189, 188, 154), (154, 188, 186, 125), (217, 156, 185, 219), (219, 185, 184, 220), (220, 184, 183, 221), (221, 183, 182, 222), (222, 182, 181, 223), (223, 181, 180, 224), (224, 180, 179, 225), (225, 179, 178, 226), (226, 178, 177, 227), (227, 177, 176, 228), (228, 176, 175, 229), (229, 175, 174, 230), (230, 174, 173, 231), (231, 173, 172, 232), (232, 172, 171, 233), (233, 171, 170, 234), (234, 170, 169, 235), (235, 169, 168, 236), (236, 168, 167, 237), (237, 167, 166, 238), (238, 166, 165, 239), (239, 165, 164, 240), (240, 164, 163, 241), (241, 163, 162, 242), (242, 162, 161, 243), (243, 161, 160, 244), (244, 160, 159, 245), (245, 159, 158, 246), (246, 158, 157, 247), (247, 157, 155, 218), (62, 187, 124, 1)])
me_cube_047.polygons.foreach_set('use_smooth', [True] * 126)
_uv = me_cube_047.uv_layers.new(name='UVMap')
_uv.uv.foreach_set('vector', [0.375, 0.7646, 0.375, 0.7638, 0.3751, 0.763, 0.3752, 0.7623, 0.3753, 0.7615, 0.3755, 0.7608, 0.3757, 0.7601, 0.376, 0.7593, 0.3763, 0.7586, 0.3766, 0.758, 0.377, 0.7573, 0.3773, 0.7566, 0.3778, 0.756, 0.3782, 0.7554, 0.3787, 0.7548, 0.3793, 0.7543, 0.3798, 0.7537, 0.3804, 0.7532, 0.381, 0.7528, 0.3816, 0.7523, 0.3823, 0.752, 0.383, 0.7516, 0.3836, 0.7513, 0.3843, 0.751, 0.3851, 0.7507, 0.3858, 0.7505, 0.3865, 0.7503, 0.3873, 0.7502, 0.388, 0.7501, 0.3888, 0.75, 0.3896, 0.75, 0.6104, 0.75, 0.6112, 0.75, 0.612, 0.7501, 0.6127, 0.7502, 0.6135, 0.7503, 0.6142, 0.7505, 0.6149, 0.7507, 0.6157, 0.751, 0.6164, 0.7513, 0.6171, 0.7516, 0.6177, 0.752, 0.6184, 0.7523, 0.619, 0.7528, 0.6196, 0.7532, 0.6202, 0.7537, 0.6207, 0.7543, 0.6213, 0.7548, 0.6218, 0.7554, 0.6222, 0.756, 0.6227, 0.7566, 0.623, 0.7573, 0.6234, 0.758, 0.6237, 0.7586, 0.624, 0.7593, 0.6243, 0.7601, 0.6245, 0.7608, 0.6247, 0.7615, 0.6248, 0.7623, 0.6249, 0.763, 0.625, 0.7638, 0.625, 0.7646, 0.625, 0.9854, 0.625, 0.9862, 0.6249, 0.987, 0.6248, 0.9877, 0.6247, 0.9885, 0.6245, 0.9892, 0.6243, 0.9899, 0.624, 0.9907, 0.6237, 0.9914, 0.6234, 0.9921, 0.623, 0.9927, 0.6227, 0.9934, 0.6222, 0.994, 0.6218, 0.9946, 0.6213, 0.9952, 0.6207, 0.9957, 0.6202, 0.9963, 0.6196, 0.9968, 0.619, 0.9972, 0.6184, 0.9977, 0.6177, 0.998, 0.617, 0.9984, 0.6164, 0.9987, 0.6157, 0.999, 0.6149, 0.9993, 0.6142, 0.9995, 0.6135, 0.9997, 0.6127, 0.9998, 0.612, 0.9999, 0.6112, 1.0, 0.6104, 1.0, 0.3896, 1.0, 0.3888, 1.0, 0.388, 0.9999, 0.3873, 0.9998, 0.3865, 0.9997, 0.3858, 0.9995, 0.3851, 0.9993, 0.3843, 0.999, 0.3836, 0.9987, 0.383, 0.9984, 0.3823, 0.998, 0.3816, 0.9977, 0.381, 0.9972, 0.3804, 0.9968, 0.3798, 0.9963, 0.3793, 0.9957, 0.3787, 0.9952, 0.3782, 0.9946, 0.3778, 0.994, 0.3773, 0.9934, 0.377, 0.9927, 0.3766, 0.992, 0.3763, 0.9914, 0.376, 0.9907, 0.3757, 0.9899, 0.3755, 0.9892, 0.3753, 0.9885, 0.3752, 0.9877, 0.3751, 0.987, 0.375, 0.9862, 0.375, 0.9854, 0.3896, 0.5, 0.6104, 0.5, 0.6104, 0.75, 0.3896, 0.75, 0.6396, 0.5, 0.8604, 0.5, 0.8604, 0.75, 0.6396, 0.75, 0.3896, 0.0, 0.6104, 0.0, 0.6104, 0.25, 0.3896, 0.25, 0.375, 0.2646, 0.375, 0.2638, 0.3751, 0.263, 0.3752, 0.2623, 0.3753, 0.2615, 0.3755, 0.2608, 0.3757, 0.2601, 0.376, 0.2593, 0.3763, 0.2586, 0.3766, 0.258, 0.377, 0.2573, 0.3773, 0.2566, 0.3778, 0.256, 0.3782, 0.2554, 0.3787, 0.2548, 0.3793, 0.2543, 0.3798, 0.2537, 0.3804, 0.2532, 0.381, 0.2528, 0.3816, 0.2523, 0.3823, 0.252, 0.383, 0.2516, 0.3836, 0.2513, 0.3843, 0.251, 0.3851, 0.2507, 0.3858, 0.2505, 0.3865, 0.2503, 0.3873, 0.2502, 0.388, 0.2501, 0.3888, 0.25, 0.3896, 0.25, 0.6104, 0.25, 0.6112, 0.25, 0.612, 0.2501, 0.6127, 0.2502, 0.6135, 0.2503, 0.6142, 0.2505, 0.6149, 0.2507, 0.6157, 0.251, 0.6164, 0.2513, 0.6171, 0.2516, 0.6177, 0.252, 0.6184, 0.2523, 0.619, 0.2528, 0.6196, 0.2532, 0.6202, 0.2537, 0.6207, 0.2543, 0.6213, 0.2548, 0.6218, 0.2554, 0.6222, 0.256, 0.6227, 0.2566, 0.623, 0.2573, 0.6234, 0.258, 0.6237, 0.2586, 0.624, 0.2593, 0.6243, 0.2601, 0.6245, 0.2608, 0.6247, 0.2615, 0.6248, 0.2623, 0.6249, 0.263, 0.625, 0.2638, 0.625, 0.2646, 0.625, 0.4854, 0.625, 0.4862, 0.6249, 0.487, 0.6248, 0.4877, 0.6247, 0.4885, 0.6245, 0.4892, 0.6243, 0.4899, 0.624, 0.4907, 0.6237, 0.4914, 0.6234, 0.492, 0.623, 0.4927, 0.6227, 0.4934, 0.6222, 0.494, 0.6218, 0.4946, 0.6213, 0.4952, 0.6207, 0.4957, 0.6202, 0.4963, 0.6196, 0.4968, 0.619, 0.4972, 0.6184, 0.4977, 0.6177, 0.498, 0.617, 0.4984, 0.6164, 0.4987, 0.6157, 0.499, 0.6149, 0.4993, 0.6142, 0.4995, 0.6135, 0.4997, 0.6127, 0.4998, 0.612, 0.4999, 0.6112, 0.5, 0.6104, 0.5, 0.3896, 0.5, 0.3888, 0.5, 0.388, 0.4999, 0.3873, 0.4998, 0.3865, 0.4997, 0.3858, 0.4995, 0.3851, 0.4993, 0.3843, 0.499, 0.3836, 0.4987, 0.383, 0.4984, 0.3823, 0.498, 0.3816, 0.4977, 0.381, 0.4972, 0.3804, 0.4968, 0.3798, 0.4963, 0.3793, 0.4957, 0.3787, 0.4952, 0.3782, 0.4946, 0.3778, 0.494, 0.3773, 0.4934, 0.377, 0.4927, 0.3766, 0.492, 0.3763, 0.4914, 0.376, 0.4907, 0.3757, 0.4899, 0.3755, 0.4892, 0.3753, 0.4885, 0.3752, 0.4877, 0.3751, 0.487, 0.375, 0.4862, 0.375, 0.4854, 0.1396, 0.5, 0.1396, 0.75, 0.1388, 0.75, 0.1388, 0.5, 0.1388, 0.5, 0.1388, 0.75, 0.138, 0.75, 0.138, 0.5, 0.138, 0.5, 0.138, 0.75, 0.1373, 0.75, 0.1373, 0.5, 0.1373, 0.5, 0.1373, 0.75, 0.1365, 0.75, 0.1365, 0.5, 0.1365, 0.5, 0.1365, 0.75, 0.1358, 0.75, 0.1358, 0.5, 0.1358, 0.5, 0.1358, 0.75, 0.1351, 0.75, 0.1351, 0.5, 0.1351, 0.5, 0.1351, 0.75, 0.1343, 0.75, 0.1343, 0.5, 0.1343, 0.5, 0.1343, 0.75, 0.1336, 0.75, 0.1336, 0.5, 0.1336, 0.5, 0.1336, 0.75, 0.133, 0.75, 0.133, 0.5, 0.133, 0.5, 0.133, 0.75, 0.1323, 0.75, 0.1323, 0.5, 0.1323, 0.5, 0.1323, 0.75, 0.1316, 0.75, 0.1316, 0.5, 0.1316, 0.5, 0.1316, 0.75, 0.131, 0.75, 0.131, 0.5, 0.131, 0.5, 0.131, 0.75, 0.1304, 0.75, 0.1304, 0.5, 0.1304, 0.5, 0.1304, 0.75, 0.1298, 0.75, 0.1298, 0.5, 0.1298, 0.5, 0.1298, 0.75, 0.125, 0.75, 0.125, 0.5, 0.375, 0.25, 0.375, 0.0, 0.3798, 0.0, 0.3798, 0.25, 0.3798, 0.25, 0.3798, 0.0, 0.3804, 0.0, 0.3804, 0.25, 0.3804, 0.25, 0.3804, 0.0, 0.381, 0.0, 0.381, 0.25, 0.381, 0.25, 0.381, 0.0, 0.3816, 0.0, 0.3816, 0.25, 0.3816, 0.25, 0.3816, 0.0, 0.3823, 0.0, 0.3823, 0.25, 0.3823, 0.25, 0.3823, 0.0, 0.383, 0.0, 0.383, 0.25, 0.383, 0.25, 0.383, 0.0, 0.3836, 0.0, 0.3836, 0.25, 0.3836, 0.25, 0.3836, 0.0, 0.3843, 0.0, 0.3843, 0.25, 0.3843, 0.25, 0.3843, 0.0, 0.3851, 0.0, 0.3851, 0.25, 0.3851, 0.25, 0.3851, 0.0, 0.3858, 0.0, 0.3858, 0.25, 0.3858, 0.25, 0.3858, 0.0, 0.3865, 0.0, 0.3865, 0.25, 0.3865, 0.25, 0.3865, 0.0, 0.3873, 0.0, 0.3873, 0.25, 0.3873, 0.25, 0.3873, 0.0, 0.388, 0.0, 0.388, 0.25, 0.388, 0.25, 0.388, 0.0, 0.3888, 0.0, 0.3888, 0.25, 0.3888, 0.25, 0.3888, 0.0, 0.3896, 0.0, 0.3896, 0.25, 0.8604, 0.75, 0.8604, 0.5, 0.8612, 0.5, 0.8612, 0.75, 0.8612, 0.75, 0.8612, 0.5, 0.862, 0.5, 0.862, 0.75, 0.862, 0.75, 0.862, 0.5, 0.8627, 0.5, 0.8627, 0.75, 0.8627, 0.75, 0.8627, 0.5, 0.8635, 0.5, 0.8635, 0.75, 0.8635, 0.75, 0.8635, 0.5, 0.8642, 0.5, 0.8642, 0.75, 0.8642, 0.75, 0.8642, 0.5, 0.8649, 0.5, 0.8649, 0.75, 0.8649, 0.75, 0.8649, 0.5, 0.8657, 0.5, 0.8657, 0.75, 0.8657, 0.75, 0.8657, 0.5, 0.8664, 0.5, 0.8664, 0.75, 0.8664, 0.75, 0.8664, 0.5, 0.867, 0.5, 0.867, 0.75, 0.867, 0.75, 0.867, 0.5, 0.8677, 0.5, 0.8677, 0.75, 0.8677, 0.75, 0.8677, 0.5, 0.8684, 0.5, 0.8684, 0.75, 0.8684, 0.75, 0.8684, 0.5, 0.869, 0.5, 0.869, 0.75, 0.869, 0.75, 0.869, 0.5, 0.8696, 0.5, 0.8696, 0.75, 0.8696, 0.75, 0.8696, 0.5, 0.8702, 0.5, 0.8702, 0.75, 0.8702, 0.75, 0.8702, 0.5, 0.875, 0.5, 0.875, 0.75, 0.625, 0.0, 0.625, 0.25, 0.6202, 0.25, 0.6202, 0.0, 0.6202, 0.0, 0.6202, 0.25, 0.6196, 0.25, 0.6196, 0.0, 0.6196, 0.0, 0.6196, 0.25, 0.619, 0.25, 0.619, 0.0, 0.619, 0.0, 0.619, 0.25, 0.6184, 0.25, 0.6184, 0.0, 0.6184, 0.0, 0.6184, 0.25, 0.6177, 0.25, 0.6177, 0.0, 0.6177, 0.0, 0.6177, 0.25, 0.617, 0.25, 0.617, 0.0, 0.617, 0.0, 0.617, 0.25, 0.6164, 0.25, 0.6164, 0.0, 0.6164, 0.0, 0.6164, 0.25, 0.6157, 0.25, 0.6157, 0.0, 0.6157, 0.0, 0.6157, 0.25, 0.6149, 0.25, 0.6149, 0.0, 0.6149, 0.0, 0.6149, 0.25, 0.6142, 0.25, 0.6142, 0.0, 0.6142, 0.0, 0.6142, 0.25, 0.6135, 0.25, 0.6135, 0.0, 0.6135, 0.0, 0.6135, 0.25, 0.6127, 0.25, 0.6127, 0.0, 0.6127, 0.0, 0.6127, 0.25, 0.612, 0.25, 0.612, 0.0, 0.612, 0.0, 0.612, 0.25, 0.6112, 0.25, 0.6112, 0.0, 0.6112, 0.0, 0.6112, 0.25, 0.6104, 0.25, 0.6104, 0.0, 0.3604, 0.75, 0.3604, 0.5, 0.3612, 0.5, 0.3612, 0.75, 0.3612, 0.75, 0.3612, 0.5, 0.362, 0.5, 0.362, 0.75, 0.362, 0.75, 0.362, 0.5, 0.3627, 0.5, 0.3627, 0.75, 0.3627, 0.75, 0.3627, 0.5, 0.3635, 0.5, 0.3635, 0.75, 0.3635, 0.75, 0.3635, 0.5, 0.3642, 0.5, 0.3642, 0.75, 0.3642, 0.75, 0.3642, 0.5, 0.3649, 0.5, 0.3649, 0.75, 0.3649, 0.75, 0.3649, 0.5, 0.3657, 0.5, 0.3657, 0.75, 0.3657, 0.75, 0.3657, 0.5, 0.3664, 0.5, 0.3664, 0.75, 0.3664, 0.75, 0.3664, 0.5, 0.367, 0.5, 0.367, 0.75, 0.367, 0.75, 0.367, 0.5, 0.3677, 0.5, 0.3677, 0.75, 0.3677, 0.75, 0.3677, 0.5, 0.3684, 0.5, 0.3684, 0.75, 0.3684, 0.75, 0.3684, 0.5, 0.369, 0.5, 0.369, 0.75, 0.369, 0.75, 0.369, 0.5, 0.3696, 0.5, 0.3696, 0.75, 0.3696, 0.75, 0.3696, 0.5, 0.3702, 0.5, 0.3702, 0.75, 0.3702, 0.75, 0.3702, 0.5, 0.375, 0.5, 0.375, 0.75, 0.375, 0.75, 0.375, 0.5, 0.3798, 0.5, 0.3798, 0.75, 0.3798, 0.75, 0.3798, 0.5, 0.3804, 0.5, 0.3804, 0.75, 0.3804, 0.75, 0.3804, 0.5, 0.381, 0.5, 0.381, 0.75, 0.381, 0.75, 0.381, 0.5, 0.3816, 0.5, 0.3816, 0.75, 0.3816, 0.75, 0.3816, 0.5, 0.3823, 0.5, 0.3823, 0.75, 0.3823, 0.75, 0.3823, 0.5, 0.383, 0.5, 0.383, 0.75, 0.383, 0.75, 0.383, 0.5, 0.3836, 0.5, 0.3836, 0.75, 0.3836, 0.75, 0.3836, 0.5, 0.3843, 0.5, 0.3843, 0.75, 0.3843, 0.75, 0.3843, 0.5, 0.3851, 0.5, 0.3851, 0.75, 0.3851, 0.75, 0.3851, 0.5, 0.3858, 0.5, 0.3858, 0.75, 0.3858, 0.75, 0.3858, 0.5, 0.3865, 0.5, 0.3865, 0.75, 0.3865, 0.75, 0.3865, 0.5, 0.3873, 0.5, 0.3873, 0.75, 0.3873, 0.75, 0.3873, 0.5, 0.388, 0.5, 0.388, 0.75, 0.388, 0.75, 0.388, 0.5, 0.3888, 0.5, 0.3888, 0.75, 0.3888, 0.75, 0.3888, 0.5, 0.3896, 0.5, 0.3896, 0.75, 0.6396, 0.5, 0.6396, 0.75, 0.6388, 0.75, 0.6388, 0.5, 0.6388, 0.5, 0.6388, 0.75, 0.638, 0.75, 0.638, 0.5, 0.638, 0.5, 0.638, 0.75, 0.6373, 0.75, 0.6373, 0.5, 0.6373, 0.5, 0.6373, 0.75, 0.6365, 0.75, 0.6365, 0.5, 0.6365, 0.5, 0.6365, 0.75, 0.6358, 0.75, 0.6358, 0.5, 0.6358, 0.5, 0.6358, 0.75, 0.6351, 0.75, 0.6351, 0.5, 0.6351, 0.5, 0.6351, 0.75, 0.6343, 0.75, 0.6343, 0.5, 0.6343, 0.5, 0.6343, 0.75, 0.6336, 0.75, 0.6336, 0.5, 0.6336, 0.5, 0.6336, 0.75, 0.633, 0.75, 0.633, 0.5, 0.633, 0.5, 0.633, 0.75, 0.6323, 0.75, 0.6323, 0.5, 0.6323, 0.5, 0.6323, 0.75, 0.6316, 0.75, 0.6316, 0.5, 0.6316, 0.5, 0.6316, 0.75, 0.631, 0.75, 0.631, 0.5, 0.631, 0.5, 0.631, 0.75, 0.6304, 0.75, 0.6304, 0.5, 0.6304, 0.5, 0.6304, 0.75, 0.6298, 0.75, 0.6298, 0.5, 0.6298, 0.5, 0.6298, 0.75, 0.625, 0.75, 0.625, 0.5, 0.625, 0.5, 0.625, 0.75, 0.6202, 0.75, 0.6202, 0.5, 0.6202, 0.5, 0.6202, 0.75, 0.6196, 0.75, 0.6196, 0.5, 0.6196, 0.5, 0.6196, 0.75, 0.619, 0.75, 0.619, 0.5, 0.619, 0.5, 0.619, 0.75, 0.6184, 0.75, 0.6184, 0.5, 0.6184, 0.5, 0.6184, 0.75, 0.6177, 0.75, 0.6177, 0.5, 0.6177, 0.5, 0.6177, 0.75, 0.617, 0.75, 0.617, 0.5, 0.617, 0.5, 0.617, 0.75, 0.6164, 0.75, 0.6164, 0.5, 0.6164, 0.5, 0.6164, 0.75, 0.6157, 0.75, 0.6157, 0.5, 0.6157, 0.5, 0.6157, 0.75, 0.6149, 0.75, 0.6149, 0.5, 0.6149, 0.5, 0.6149, 0.75, 0.6142, 0.75, 0.6142, 0.5, 0.6142, 0.5, 0.6142, 0.75, 0.6135, 0.75, 0.6135, 0.5, 0.6135, 0.5, 0.6135, 0.75, 0.6127, 0.75, 0.6127, 0.5, 0.6127, 0.5, 0.6127, 0.75, 0.612, 0.75, 0.612, 0.5, 0.612, 0.5, 0.612, 0.75, 0.6112, 0.75, 0.6112, 0.5, 0.6112, 0.5, 0.6112, 0.75, 0.6104, 0.75, 0.6104, 0.5, 0.1396, 0.5, 0.3604, 0.5, 0.3604, 0.75, 0.1396, 0.75])
me_cube_047.update()

# ---- objects
ob_panel_motion_1_003 = bpy.data.objects.new('Panel Motion_1.003', me_cube_003)
ob_panel_motion_0_001 = bpy.data.objects.new('Panel Motion_0.001', me_cube_047)

# ---- transforms, parenting, visibility, modifiers, constraints
ob_panel_motion_1_003.location = (0.0, 0.0, 1.5)
ob_panel_motion_1_003.scale = (5.0, 0.3, 1.5)
ob_panel_motion_0_001.location = (0.0, 0.0, 1.5)
ob_panel_motion_0_001.scale = (4.9, 0.3, 1.5)

# ---- collection membership
col_collection.objects.link(ob_panel_motion_1_003)
col_collection.objects.link(ob_panel_motion_0_001)

# ---- scene / render settings (as saved in the file)
scene.frame_start = 1; scene.frame_end = 250; scene.frame_set(30)
scene.render.engine = 'BLENDER_EEVEE_NEXT'
scene.cycles.sampling_pattern = 'TABULATED_SOBOL'
scene.cycles.use_light_tree = False
scene.view_settings.view_transform = 'Filmic'
bpy.context.view_layer.update()

# ---- added for rendering (the .blend has no active camera and no usable light): camera, sun
cam_auto = bpy.data.cameras.new('AutoCamera')
cam_auto.lens = 50.0
cam_auto.sensor_width = 36.0
cam_auto.clip_end = 1000.0
ob_auto_camera = bpy.data.objects.new('AutoCamera', cam_auto)
scene.collection.objects.link(ob_auto_camera)
ob_auto_camera.location = (4.83778, -5.80534, 6.17023)
ob_auto_camera.rotation_euler = (1.09748, -7.21219e-08, 0.694738)
scene.camera = ob_auto_camera
light_auto_sun = bpy.data.lights.new('AutoSun', 'SUN')
light_auto_sun.energy = 3.0
light_auto_sun.angle = 0.0523599
ob_auto_sun = bpy.data.objects.new('AutoSun', light_auto_sun)
scene.collection.objects.link(ob_auto_sun)
ob_auto_sun.rotation_euler = (0.872665, 0.174533, 0.523599)
bpy.context.view_layer.update()
